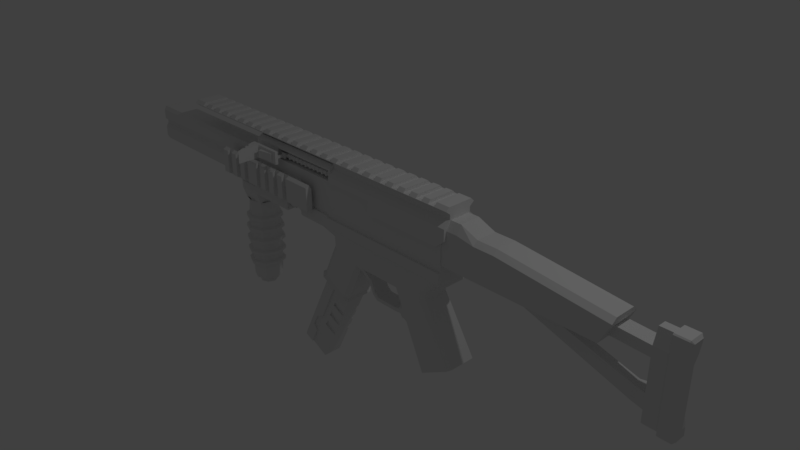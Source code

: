 # Source: CompactX80-L2.blend  (saved by Blender 2.79.0; exported with 4.5.12 LTS)
import bpy
from mathutils import Matrix  # noqa: F401  (used for matrix-valued properties, if any)

bpy.ops.wm.read_factory_settings(use_empty=True)
scene = bpy.context.scene
scene.name = 'Scene'

# ---- collections
col_collection_1 = bpy.data.collections.new('Collection 1'); scene.collection.children.link(col_collection_1)

# ---- materials (node trees are filled in below, after node groups)
mat_material = bpy.data.materials.new('Material')
mat_material.alpha_threshold = 0.0
mat_material.roughness = 0.5
mat_material.line_color = (0.0, 0.0, 0.0, 1.0)

# ---- material node trees

# ---- world
world_world = bpy.data.worlds.new('World'); scene.world = world_world
world_world.color = (0.05088, 0.05088, 0.05088)
world_world.use_sun_shadow = False
world_world.sun_shadow_jitter_overblur = 0.0
world_world.cycles.sampling_method = 'MANUAL'

# ---- cameras
cam_camera = bpy.data.cameras.new('Camera')
cam_camera.clip_end = 100.0
cam_camera.lens = 35.0
cam_camera.sensor_width = 32.0
cam_camera.sensor_height = 18.0
cam_camera.ortho_scale = 7.314
cam_camera.dof.focus_distance = 0.0

# ---- lights
light_lamp = bpy.data.lights.new('Lamp', 'POINT')
light_lamp.transmission_factor = 0.0
light_lamp.cutoff_distance = 30.0
light_lamp.energy = 100.0
light_lamp.shadow_buffer_clip_start = 1.001
light_lamp.shadow_soft_size = 0.1
light_lamp.shadow_maximum_resolution = 0.006
light_lamp.use_absolute_resolution = True

# ---- meshes
me_cube_006 = bpy.data.meshes.new('Cube.006')
me_cube_006.from_pydata([(-2.454, -1.0, -2.689), (1.161, -1.0, 4.744), (-2.454, 1.0, -2.689), (1.161, 1.0, 4.744), (-0.7009, -1.0, -3.578), (2.914, -1.0, 3.855), (-0.7009, 1.0, -3.578), (2.914, 1.0, 3.855), (-0.5411, -1.0, 1.244), (-0.5411, 1.0, 1.244), (1.212, 1.0, 0.3554), (1.212, -1.0, 0.3554), (-1.497, 1.0, -0.7228), (0.2555, 1.0, -1.611), (0.2555, -1.0, -1.611), (-1.497, -1.0, -0.7228), (-1.08, -1.0, 0.1351), (-1.08, 1.0, 0.1351), (0.6727, 1.0, -0.7534), (0.6727, -1.0, -0.7534), (-1.333, 1.0, -0.3837), (0.4204, 1.0, -1.272), (0.4204, -1.0, -1.272), (-1.333, -1.0, -0.3837), (-0.6714, -1.0, 0.9758), (-0.6714, 1.0, 0.9758), (1.082, 1.0, 0.08733), (1.082, -1.0, 0.08733), (-0.9307, 1.0, 0.4426), (0.8222, 1.0, -0.4458), (0.8222, -1.0, -0.4458), (-0.9307, -1.0, 0.4426), (-1.453, 1.0, -3.199), (2.162, 1.0, 4.234), (-1.453, -1.0, -3.199), (2.162, -1.0, 4.234), (0.46, -1.0, 0.734), (0.46, 1.0, 0.734), (-0.4964, 1.0, -1.233), (-0.4964, -1.0, -1.233), (-0.07923, 1.0, -0.3747), (-0.07923, -1.0, -0.3747), (-0.3315, -1.0, -0.8935), (-0.3315, 1.0, -0.8935), (0.3296, 1.0, 0.466), (0.3296, -1.0, 0.466), (0.07034, -1.0, -0.06718), (0.07034, 1.0, -0.06718), (0.46, 0.8244, 0.734), (1.212, 0.8244, 0.3554), (0.4204, 0.8244, -1.272), (0.2555, 0.8244, -1.611), (0.4204, -0.8244, -1.272), (0.2555, -0.8244, -1.611), (-0.4964, 0.8244, -1.233), (0.8222, 0.8244, -0.4458), (0.6727, 0.8244, -0.7534), (0.8222, -0.8244, -0.4458), (0.6727, -0.8244, -0.7534), (-0.07923, 0.8244, -0.3747), (-0.3315, 0.8244, -0.8935), (1.082, 0.8244, 0.08733), (1.212, -0.8244, 0.3554), (1.082, -0.8244, 0.08733), (0.3296, 0.8244, 0.466), (0.07034, 0.8244, -0.06718), (0.46, -0.8244, 0.734), (-0.4964, -0.8244, -1.233), (-0.07923, -0.8244, -0.3747), (-0.3315, -0.8244, -0.8935), (0.3296, -0.8244, 0.466), (0.07034, -0.8244, -0.06718), (-1.807, 1.0, -3.021), (1.808, -1.0, 4.412), (0.1058, -1.0, 0.9124), (-0.8506, -1.0, -1.054), (-0.4334, -1.0, -0.1964), (-0.6856, -1.0, -0.7151), (-0.02454, -1.0, 0.6444), (-0.2838, -1.0, 0.1112), (1.808, 1.0, 4.412), (-1.807, -1.0, -3.021), (0.1058, 1.0, 0.9124), (-0.8506, 1.0, -1.054), (-0.4334, 1.0, -0.1964), (-0.6856, 1.0, -0.7151), (-0.02454, 1.0, 0.6444), (-0.2838, 1.0, 0.1112), (0.9335, 1.0, 1.708), (-1.312, 1.0, -2.004), (0.9335, -1.0, 1.708), (-1.177, 1.0, -0.8899), (0.6922, -1.0, 2.118), (-1.312, -1.0, -2.004), (-1.177, -1.0, -0.8899), (0.6922, 1.0, 2.118), (-1.573, -1.0, -1.63), (-1.573, 1.0, -1.63), (-0.4574, -1.158, 1.196), (1.244, -1.158, 4.696), (-1.414, 1.158, -0.7706), (-2.37, 1.158, -2.737), (-1.807, 1.158, -3.021), (1.808, -1.158, 4.412), (-0.5878, -1.158, 0.928), (1.244, 1.158, 4.696), (-0.4574, 1.158, 1.196), (0.1058, -1.158, 0.9124), (-1.249, 1.158, -0.4314), (-2.37, -1.158, -2.737), (-1.414, -1.158, -0.7706), (-1.177, -1.158, -0.8899), (-1.249, -1.158, -0.4314), (-0.9966, -1.158, 0.08728), (-0.8471, 1.158, 0.3948), (-0.9966, 1.158, 0.08728), (-0.4334, -1.158, -0.1964), (-0.6856, -1.158, -0.7151), (-0.8471, -1.158, 0.3948), (-0.5878, 1.158, 0.928), (-0.02454, -1.158, 0.6444), (-0.2838, -1.158, 0.1112), (1.808, 1.158, 4.412), (-1.807, -1.158, -3.021), (0.1058, 1.158, 0.9124), (-0.4334, 1.158, -0.1964), (-0.6856, 1.158, -0.7151), (-0.02454, 1.158, 0.6444), (-0.2838, 1.158, 0.1112), (0.6922, 1.158, 2.118), (-1.312, 1.158, -2.004), (-1.312, -1.158, -2.004), (0.6922, -1.158, 2.118), (-1.177, 1.158, -0.8899), (-1.573, -1.158, -1.63), (-1.573, 1.158, -1.63), (1.24, -0.8004, 4.703), (1.24, 0.8004, 4.703), (2.148, 0.8004, 4.241), (2.83, 0.8004, 3.897), (2.83, -0.8004, 3.897), (1.827, -0.8004, 4.403), (1.827, 0.8004, 4.403), (2.148, -0.8004, 4.241), (1.1, -0.8004, 4.428), (1.1, 0.8004, 4.428), (2.008, 0.8004, 3.965), (2.69, 0.8004, 3.622), (2.69, -0.8004, 3.622), (1.687, -0.8004, 4.127), (1.687, 0.8004, 4.127), (2.008, -0.8004, 3.965)], [], [(8, 1, 3, 9), (37, 88, 33, 7, 10), (10, 7, 5, 11), (73, 1, 99, 103), (32, 6, 4, 34), (80, 3, 137, 142), (97, 89, 130, 135), (13, 38, 54, 51), (24, 8, 9, 25), (0, 15, 12, 2), (32, 38, 13, 6), (6, 13, 14, 4), (82, 86, 127, 124), (23, 16, 17, 20), (43, 40, 18, 21), (21, 18, 19, 22), (74, 92, 132, 107), (75, 77, 94), (15, 23, 20, 12), (31, 24, 25, 28), (47, 44, 26, 29), (29, 26, 27, 30), (91, 97, 135, 133), (15, 0, 109, 110), (41, 19, 58, 68), (16, 31, 28, 17), (84, 87, 47, 40), (40, 47, 65, 59), (30, 27, 45, 46), (87, 86, 44, 47), (83, 85, 43, 38), (22, 19, 41, 42), (85, 84, 40, 43), (4, 14, 39, 34), (72, 89, 83, 38, 32), (86, 82, 37), (73, 35, 143, 141), (72, 32, 34, 81), (11, 5, 35, 90, 36), (82, 95, 88, 37), (64, 48, 49, 61), (54, 60, 50, 51), (59, 65, 55, 56), (58, 57, 71, 68), (53, 52, 69, 67), (63, 62, 66, 70), (46, 41, 68, 71), (37, 10, 49, 48), (22, 42, 69, 52), (18, 40, 59, 56), (44, 37, 48, 64), (26, 44, 64, 61), (11, 36, 66, 62), (43, 21, 50, 60), (36, 45, 70, 66), (38, 43, 60, 54), (63, 61, 49, 62), (47, 29, 55, 65), (45, 27, 63, 70), (42, 39, 67, 69), (58, 56, 55, 57), (30, 46, 71, 57), (39, 14, 53, 67), (53, 51, 50, 52), (20, 17, 115, 108), (2, 72, 81, 0), (95, 82, 124, 129), (78, 74, 107, 120), (93, 96, 134, 131), (81, 93, 131, 123), (96, 94, 111, 134), (12, 20, 108, 100), (41, 46, 79, 76), (46, 45, 78, 79), (39, 42, 77, 75), (42, 41, 76, 77), (34, 39, 75, 93, 81), (45, 36, 78), (1, 73, 141, 136), (36, 90, 92, 74), (107, 132, 103, 99, 98), (88, 95, 80, 33), (94, 96, 93, 75), (78, 36, 74), (89, 97, 91, 83), (91, 85, 83), (37, 44, 86), (77, 76, 116, 117), (92, 90, 35, 73), (120, 107, 98, 104), (123, 131, 134, 111, 110, 109), (117, 116, 113, 112), (121, 120, 104, 118), (116, 121, 118, 113), (106, 105, 122, 129, 124), (119, 106, 124, 127), (101, 100, 133, 135, 130, 102), (108, 115, 125, 126), (100, 108, 126, 133), (114, 119, 127, 128), (115, 114, 128, 125), (111, 117, 112, 110), (89, 72, 102, 130), (85, 91, 133, 126), (28, 25, 119, 114), (8, 24, 104, 98), (23, 15, 110, 112), (84, 85, 126, 125), (9, 3, 105, 106), (94, 77, 117, 111), (3, 80, 122, 105), (1, 8, 98, 99), (86, 87, 128, 127), (16, 23, 112, 113), (31, 16, 113, 118), (0, 81, 123, 109), (92, 73, 103, 132), (87, 84, 125, 128), (17, 28, 114, 115), (2, 12, 100, 101), (76, 79, 121, 116), (24, 31, 118, 104), (72, 2, 101, 102), (79, 78, 120, 121), (80, 95, 129, 122), (25, 9, 106, 119), (136, 141, 149, 144), (143, 140, 148, 151), (141, 143, 151, 149), (7, 33, 138, 139), (35, 5, 140, 143), (5, 7, 139, 140), (33, 80, 142, 138), (3, 1, 136, 137), (150, 145, 144, 149), (147, 146, 151, 148), (146, 150, 149, 151), (139, 138, 146, 147), (142, 137, 145, 150), (138, 142, 150, 146), (140, 139, 147, 148), (137, 136, 144, 145)])
me_cube_006.use_remesh_preserve_volume = False
me_cube_006.use_remesh_preserve_attributes = False
me_cube_006.use_mirror_vertex_groups = False
me_cube_006.update()
me_cylinder = bpy.data.meshes.new('Cylinder')
me_cylinder.from_pydata([(-0.103, 1.0, -3.221), (-0.103, 1.0, 2.858), (0.6041, 0.7071, -3.221), (0.6041, 0.7071, 2.858), (0.897, -5.972e-08, -3.221), (0.897, -5.972e-08, 2.858), (0.6041, -0.7071, -3.221), (0.6041, -0.7071, 2.858), (-0.103, -1.0, -3.221), (-0.103, -1.0, 2.858), (-0.8101, -0.7071, -3.221), (-0.8101, -0.7071, 2.858), (-1.103, -4.08e-09, -3.221), (-1.103, -4.08e-09, 2.858), (-0.8101, 0.7071, -3.221), (-0.8101, 0.7071, 2.858), (-0.103, 1.073, -2.139), (-0.103, 1.132, -0.8698), (-0.103, 1.132, 0.5064), (-0.103, 1.073, 1.776), (0.6558, 0.7589, 1.776), (0.6973, 0.8004, 0.5064), (0.6973, 0.8004, -0.8698), (0.6558, 0.7589, -2.139), (0.9702, -6.264e-08, 1.776), (1.029, -6.56e-08, 0.5064), (1.029, -6.56e-08, -0.8698), (0.9702, -6.264e-08, -2.139), (0.6558, -0.7589, 1.776), (0.6973, -0.8004, 0.5064), (0.6973, -0.8004, -0.8698), (0.6558, -0.7589, -2.139), (-0.103, -1.073, 1.776), (-0.103, -1.132, 0.5064), (-0.103, -1.132, -0.8698), (-0.103, -1.073, -2.139), (-0.8619, -0.7589, 1.776), (-0.9034, -0.8004, 0.5064), (-0.9034, -0.8004, -0.8698), (-0.8619, -0.7589, -2.139), (-1.176, -2.935e-09, 1.776), (-1.235, -2.627e-09, 0.5064), (-1.235, -2.627e-09, -0.8698), (-1.176, -2.935e-09, -2.139), (-0.8619, 0.7589, 1.776), (-0.9034, 0.8004, 0.5064), (-0.9034, 0.8004, -0.8698), (-0.8619, 0.7589, -2.139), (-0.9078, 0.8047, 2.858), (-0.9078, -4.08e-09, 2.858), (-0.9078, -0.8047, 2.858), (-0.103, -0.8047, 2.858), (0.7017, -0.8047, 2.858), (0.7017, -5.972e-08, 2.858), (0.7017, 0.8047, 2.858), (-0.103, 0.8047, 2.858), (-0.9078, 1.102, 3.678), (-0.9078, -1.102, 3.678), (0.7017, -1.102, 3.678), (0.7017, 1.102, 3.678), (-0.9078, 1.102, 4.226), (-0.9078, -1.102, 4.226), (0.7017, -1.102, 4.226), (0.7017, 1.102, 4.226), (4.26, 1.102, 4.477), (4.26, 1.102, 3.678), (4.26, -1.102, 3.678), (4.26, -1.102, 4.477), (1.097, 1.102, 4.477), (1.097, 1.102, 3.678), (1.097, -1.102, 4.477), (1.097, -1.102, 3.678), (-0.103, 0.65, -3.221), (0.3566, 0.4596, -3.221), (0.5469, -4.181e-08, -3.221), (0.3566, -0.4596, -3.221), (-0.103, -0.65, -3.221), (-0.5626, -0.4596, -3.221), (-0.753, -5.646e-09, -3.221), (-0.5626, 0.4596, -3.221), (-0.103, 0.65, -3.669), (0.3566, 0.4596, -3.669), (0.5469, -4.181e-08, -3.669), (0.3566, -0.4596, -3.669), (-0.103, -0.65, -3.669), (-0.5626, -0.4596, -3.669), (-0.753, -5.646e-09, -3.669), (-0.5626, 0.4596, -3.669), (-0.103, 1.132, -0.4111), (-0.103, 1.132, 0.0477), (0.6973, 0.8004, 0.0477), (0.6973, 0.8004, -0.4111), (1.029, -6.56e-08, 0.0477), (1.029, -6.56e-08, -0.4111), (0.6973, -0.8004, 0.0477), (0.6973, -0.8004, -0.4111), (-0.103, -1.132, 0.0477), (-0.103, -1.132, -0.4111), (-0.9034, -0.8004, 0.0477), (-0.9034, -0.8004, -0.4111), (-1.235, -2.627e-09, 0.0477), (-1.235, -2.627e-09, -0.4111), (-0.9034, 0.8004, 0.0477), (-0.9034, 0.8004, -0.4111), (-0.103, 1.112, 0.9295), (-0.103, 1.093, 1.353), (0.6697, 0.7727, 1.353), (0.6835, 0.7865, 0.9295), (0.9897, -6.363e-08, 1.353), (1.009, -6.462e-08, 0.9295), (0.6697, -0.7727, 1.353), (0.6835, -0.7865, 0.9295), (-0.103, -1.093, 1.353), (-0.103, -1.112, 0.9295), (-0.8757, -0.7727, 1.353), (-0.8896, -0.7865, 0.9295), (-1.196, -2.832e-09, 1.353), (-1.215, -2.73e-09, 0.9295), (-0.8757, 0.7727, 1.353), (-0.8896, 0.7865, 0.9295), (-0.103, 1.093, -1.716), (-0.103, 1.112, -1.293), (0.6835, 0.7865, -1.293), (0.6697, 0.7727, -1.716), (1.009, -6.462e-08, -1.293), (0.9897, -6.363e-08, -1.716), (0.6835, -0.7865, -1.293), (0.6697, -0.7727, -1.716), (-0.103, -1.112, -1.293), (-0.103, -1.093, -1.716), (-0.8896, -0.7865, -1.293), (-0.8757, -0.7727, -1.716), (-1.215, -2.73e-09, -1.293), (-1.196, -2.832e-09, -1.716), (-0.8896, 0.7865, -1.293), (-0.8757, 0.7727, -1.716), (-0.103, 1.328, -1.187), (-0.103, 1.351, -0.976), (-0.103, 1.304, 1.459), (-0.103, 1.281, 1.669), (0.8359, 0.9389, 0.8233), (0.8524, 0.9554, 0.6126), (0.8194, 0.9224, -1.822), (0.8029, 0.9059, -2.033), (1.225, -7.403e-08, 0.8233), (1.248, -7.521e-08, 0.6126), (1.201, -7.141e-08, -1.822), (1.178, -7.024e-08, -2.033), (0.8359, -0.9389, 0.8233), (0.8524, -0.9554, 0.6126), (0.8194, -0.9224, -1.822), (0.8029, -0.9059, -2.033), (-0.103, -1.328, 0.8233), (-0.103, -1.351, 0.6126), (-0.103, -1.304, -1.822), (-0.103, -1.281, -2.033), (-1.042, -0.9389, 0.8233), (-1.058, -0.9554, 0.6126), (-1.025, -0.9224, -1.822), (-1.009, -0.9059, -2.033), (-1.431, -1.577e-10, 0.8233), (-1.454, -3.534e-11, 0.6126), (-1.408, 1.164e-09, -1.822), (-1.384, 1.041e-09, -2.033), (-1.042, 0.9389, 0.8233), (-1.058, 0.9554, 0.6126), (-1.025, 0.9224, -1.822), (-1.009, 0.9059, -2.033), (-0.103, 1.281, -2.033), (-1.058, 0.9554, -0.976), (-0.103, 1.351, 0.6126), (-1.009, 0.9059, 1.669), (-1.454, 1.408e-09, -0.976), (-1.384, -1.051e-08, 1.669), (-1.058, -0.9554, -0.976), (-1.009, -0.9059, 1.669), (-0.103, -1.351, -0.976), (-0.103, -1.281, 1.669), (0.8524, -0.9554, -0.976), (0.8029, -0.9059, 1.669), (1.248, -7.377e-08, -0.976), (1.178, -8.178e-08, 1.669), (0.8524, 0.9554, -0.976), (0.8029, 0.9059, 1.669), (-0.103, 1.351, -0.2959), (-0.103, 1.351, -0.06743), (0.8524, 0.9554, -0.06743), (0.8524, 0.9554, -0.2959), (1.248, -7.232e-08, -0.06743), (1.248, -7.232e-08, -0.2959), (0.8524, -0.9554, -0.06743), (0.8524, -0.9554, -0.2959), (-0.103, -1.351, -0.06743), (-0.103, -1.351, -0.2959), (-1.058, -0.9554, -0.06743), (-1.058, -0.9554, -0.2959), (-1.454, 2.852e-09, -0.06743), (-1.454, 2.852e-09, -0.2959), (-1.058, 0.9554, -0.06743), (-1.058, 0.9554, -0.2959), (-0.103, 1.328, 0.8233), (0.8194, 0.9224, 1.459), (1.201, -8.296e-08, 1.459), (0.8194, -0.9224, 1.459), (-0.103, -1.304, 1.459), (-1.025, -0.9224, 1.459), (-1.408, -1.039e-08, 1.459), (-1.025, 0.9224, 1.459), (-0.103, 1.304, -1.822), (0.8359, 0.9389, -1.187), (1.225, -7.259e-08, -1.187), (0.8359, -0.9389, -1.187), (-0.103, -1.328, -1.187), (-1.042, -0.9389, -1.187), (-1.431, 1.286e-09, -1.187), (-1.042, 0.9389, -1.187)], [], [(19, 1, 3, 20), (20, 3, 5, 24), (24, 5, 7, 28), (28, 7, 9, 32), (32, 9, 11, 36), (36, 11, 13, 40), (15, 13, 49, 48), (40, 13, 15, 44), (44, 15, 1, 19), (4, 6, 75, 74), (14, 47, 16, 0), (114, 112, 204, 205), (102, 45, 18, 89), (124, 122, 209, 210), (12, 43, 47, 14), (88, 103, 199, 184), (100, 41, 45, 102), (32, 36, 175, 177), (10, 39, 43, 12), (113, 115, 156, 152), (98, 37, 41, 100), (123, 125, 146, 142), (8, 35, 39, 10), (100, 102, 198, 196), (96, 33, 37, 98), (37, 33, 153, 157), (6, 31, 35, 8), (112, 110, 203, 204), (94, 29, 33, 96), (122, 121, 136, 209), (4, 27, 31, 6), (103, 101, 197, 199), (92, 25, 29, 94), (34, 38, 174, 176), (2, 23, 27, 4), (111, 113, 152, 148), (90, 21, 25, 92), (120, 123, 142, 208), (0, 16, 23, 2), (98, 100, 196, 194), (89, 18, 21, 90), (39, 35, 155, 159), (9, 7, 52, 51), (13, 11, 50, 49), (7, 5, 53, 52), (3, 1, 55, 54), (1, 15, 48, 55), (11, 9, 51, 50), (53, 54, 59), (5, 3, 54, 53), (51, 52, 58), (49, 50, 57), (55, 48, 56), (54, 55, 56, 59), (52, 53, 59, 58), (50, 51, 58, 57), (48, 49, 57, 56), (69, 68, 64, 65), (62, 63, 60, 61), (62, 61, 57, 58), (59, 56, 60, 63), (56, 57, 61, 60), (66, 65, 64, 67), (68, 70, 67, 64), (71, 69, 65, 66), (70, 71, 66, 67), (62, 58, 71, 70), (58, 59, 69, 71), (63, 62, 70, 68), (59, 63, 68, 69), (78, 79, 87, 86), (10, 12, 78, 77), (6, 8, 76, 75), (12, 14, 79, 78), (2, 4, 74, 73), (8, 10, 77, 76), (14, 0, 72, 79), (0, 2, 73, 72), (80, 81, 82, 83, 84, 85, 86, 87), (76, 77, 85, 84), (74, 75, 83, 82), (72, 73, 81, 80), (79, 72, 80, 87), (77, 78, 86, 85), (75, 76, 84, 83), (73, 74, 82, 81), (17, 88, 91, 22), (110, 108, 202, 203), (22, 91, 93, 26), (101, 99, 195, 197), (26, 93, 95, 30), (36, 40, 173, 175), (30, 95, 97, 34), (109, 111, 148, 144), (34, 97, 99, 38), (41, 37, 157, 161), (38, 99, 101, 42), (96, 98, 194, 192), (42, 101, 103, 46), (108, 106, 201, 202), (46, 103, 88, 17), (38, 42, 172, 174), (99, 97, 193, 195), (104, 105, 106, 107), (107, 109, 144, 140), (107, 106, 108, 109), (43, 39, 159, 163), (109, 108, 110, 111), (94, 96, 192, 190), (111, 110, 112, 113), (106, 105, 138, 201), (113, 112, 114, 115), (97, 95, 191, 193), (115, 114, 116, 117), (40, 44, 171, 173), (117, 116, 118, 119), (104, 107, 140, 200), (119, 118, 105, 104), (92, 94, 190, 188), (120, 121, 122, 123), (45, 41, 161, 165), (123, 122, 124, 125), (95, 93, 189, 191), (125, 124, 126, 127), (42, 46, 169, 172), (127, 126, 128, 129), (19, 20, 183, 139), (129, 128, 130, 131), (90, 92, 188, 186), (131, 130, 132, 133), (47, 43, 163, 167), (133, 132, 134, 135), (21, 18, 170, 141), (135, 134, 121, 120), (215, 169, 137, 136), (207, 171, 139, 138), (214, 172, 169, 215), (206, 173, 171, 207), (213, 174, 172, 214), (205, 175, 173, 206), (212, 176, 174, 213), (204, 177, 175, 205), (211, 178, 176, 212), (203, 179, 177, 204), (210, 180, 178, 211), (202, 181, 179, 203), (209, 182, 180, 210), (201, 183, 181, 202), (136, 137, 182, 209), (138, 139, 183, 201), (184, 185, 186, 187), (187, 186, 188, 189), (189, 188, 190, 191), (191, 190, 192, 193), (193, 192, 194, 195), (195, 194, 196, 197), (197, 196, 198, 199), (199, 198, 185, 184), (170, 200, 140, 141), (141, 140, 144, 145), (145, 144, 148, 149), (149, 148, 152, 153), (153, 152, 156, 157), (157, 156, 160, 161), (161, 160, 164, 165), (165, 164, 200, 170), (168, 208, 142, 143), (143, 142, 146, 147), (147, 146, 150, 151), (151, 150, 154, 155), (155, 154, 158, 159), (159, 158, 162, 163), (163, 162, 166, 167), (167, 166, 208, 168), (35, 31, 151, 155), (102, 89, 185, 198), (125, 127, 150, 146), (115, 117, 160, 156), (30, 34, 176, 178), (126, 124, 210, 211), (116, 114, 205, 206), (33, 29, 149, 153), (127, 129, 154, 150), (117, 119, 164, 160), (28, 32, 177, 179), (128, 126, 211, 212), (118, 116, 206, 207), (31, 27, 147, 151), (129, 131, 158, 154), (119, 104, 200, 164), (26, 30, 178, 180), (130, 128, 212, 213), (105, 118, 207, 138), (29, 25, 145, 149), (131, 133, 162, 158), (24, 28, 179, 181), (132, 130, 213, 214), (27, 23, 143, 147), (133, 135, 166, 162), (22, 26, 180, 182), (134, 132, 214, 215), (25, 21, 141, 145), (16, 47, 167, 168), (135, 120, 208, 166), (20, 24, 181, 183), (46, 17, 137, 169), (91, 88, 184, 187), (121, 134, 215, 136), (23, 16, 168, 143), (18, 45, 165, 170), (89, 90, 186, 185), (17, 22, 182, 137), (44, 19, 139, 171), (93, 91, 187, 189)])
me_cylinder.use_remesh_preserve_volume = False
me_cylinder.use_remesh_preserve_attributes = False
me_cylinder.use_mirror_vertex_groups = False
me_cylinder.update()
me_cube = bpy.data.meshes.new('Cube')
me_cube.from_pydata([(7.258, 1.004, 0.8094), (7.258, -0.9955, 0.8094), (-8.201, -0.9955, 0.8094), (-8.201, 1.004, 0.8094), (-8.201, -0.9955, 3.824), (-8.201, 1.004, 3.824), (-4.032, 1.004, 0.8094), (-4.032, -0.9955, 0.8094), (-4.032, 1.004, 3.824), (-4.032, -0.9955, 3.824), (7.258, 1.004, 0.002409), (7.258, -0.9955, 0.002409), (-2.167, 1.004, 0.8094), (-2.167, -0.9955, 0.8094), (-2.167, 1.004, 3.824), (-2.167, -0.9955, 3.824), (6.694, 1.004, 0.8094), (6.694, -0.9955, 0.8094), (6.694, 1.004, 0.002409), (6.694, -0.9955, 0.002409), (0.9716, 1.004, 0.8094), (0.9716, -0.9955, 0.8094), (0.9716, 1.004, 0.002409), (0.9716, -0.9955, 0.002409), (0.9716, 1.004, -0.2271), (0.9716, -0.9955, -0.2271), (0.9716, 1.004, -1.024), (0.9716, -0.9955, -1.024), (1.311, 1.004, -1.024), (1.311, -0.9955, -1.407), (1.311, 1.004, -1.407), (1.311, -0.9955, -1.024), (3.771, 1.004, -1.024), (3.771, -0.9955, -1.024), (4.109, 0.7953, -3.078), (4.109, -0.7863, -3.078), (4.011, 0.7953, -2.842), (4.011, -0.7863, -2.842), (3.453, 0.5207, -3.38), (3.453, -0.5117, -3.38), (3.356, 0.5207, -3.152), (3.356, -0.5117, -3.152), (1.912, 0.5207, -3.38), (1.912, -0.5117, -3.38), (1.995, 0.5207, -3.152), (1.995, -0.5117, -3.152), (1.576, 0.5207, -3.104), (1.576, -0.5117, -3.104), (1.709, 0.5207, -2.91), (1.709, -0.5117, -2.91), (1.016, 0.7953, -1.789), (1.016, -0.7863, -1.789), (1.224, 0.7953, -1.68), (1.224, -0.7863, -1.68), (1.451, -0.5117, -2.256), (1.278, -0.5117, -2.405), (1.278, 0.5207, -2.405), (1.451, 0.5207, -2.256), (-0.62, 0.6169, -4.232), (-2.264, 0.6169, -3.415), (-0.62, -0.6079, -4.232), (-2.264, -0.6079, -3.415), (0.562, 0.6169, -1.853), (-1.082, 0.6169, -1.036), (0.562, -0.6079, -1.853), (-1.082, -0.6079, -1.036), (-2.167, 1.135, 0.8094), (-4.032, 1.135, 0.8094), (-2.167, -1.126, 0.8094), (-4.032, -1.126, 0.8094), (-2.167, 1.135, 0.2194), (-4.032, 1.135, 0.2194), (-2.167, -1.126, 0.2194), (-4.032, -1.126, 0.2194), (7.258, -1.126, 0.8094), (7.258, -1.126, 0.2194), (7.258, 1.135, 0.2194), (7.258, 1.135, 0.8094), (0.9716, 1.135, 0.8094), (0.9716, -1.126, 0.8094), (0.9716, 1.135, 0.2194), (0.9716, -1.126, 0.2194), (6.694, 1.135, 0.8094), (6.694, -1.126, 0.8094), (6.694, 1.135, 0.2194), (6.694, -1.126, 0.2194), (-1.54, 1.135, 0.2194), (-1.54, -0.9955, 0.8094), (-1.54, -1.126, 0.8094), (-1.54, 1.004, 0.8094), (-1.54, 1.135, 0.8094), (-1.54, -1.126, 0.2194), (-2.219, 1.004, 0.9478), (-3.848, 1.004, 0.9478), (-2.219, -0.9955, 0.9478), (-3.848, -0.9955, 0.9478), (-1.671, 1.004, 0.9478), (-1.671, -0.9955, 0.9478), (-2.219, -1.126, 0.9478), (-2.219, 1.135, 0.9478), (-3.848, 1.135, 0.9478), (-3.848, -1.126, 0.9478), (-1.671, 1.135, 0.9478), (-1.671, -1.126, 0.9478), (-4.032, 1.058, 0.09118), (-4.032, 0.7329, 0.002409), (-4.032, 1.004, 0.1221), (-4.032, -0.7239, 0.002409), (-4.032, -1.049, 0.09118), (-4.032, -0.9955, 0.1221), (-2.095, 1.058, 0.09118), (-2.167, 0.7329, 0.002409), (-2.167, -0.7239, 0.002409), (-2.095, -1.049, 0.09118), (-1.081, 1.004, -0.2271), (-1.465, 0.7329, -0.2271), (-1.465, -0.7239, -0.2271), (-1.081, -0.9955, -0.2271), (-1.017, 1.004, -1.024), (-1.401, 0.7329, -1.024), (-1.401, -0.7239, -1.024), (-1.017, -0.9955, -1.024), (-1.209, 1.004, -1.407), (-1.593, 0.7329, -1.407), (-1.593, -0.7239, -1.407), (-1.209, -0.9955, -1.407), (-2.062, 1.004, -3.236), (-2.374, 0.7329, -3.081), (-2.374, -0.7239, -3.081), (-2.062, -0.9955, -3.236), (-2.485, 0.7329, -3.305), (-2.173, 1.004, -3.46), (-2.173, -0.9955, -3.46), (-2.485, -0.7239, -3.305), (-2.531, 0.8138, -3.142), (-2.22, 1.102, -3.297), (-2.531, -0.8048, -3.142), (-2.22, -1.093, -3.297), (0.9716, 0.7494, -1.407), (0.6837, 1.004, -1.407), (0.9716, 1.004, -1.168), (1.211, 1.004, -1.407), (0.9957, 0.8902, -1.616), (0.6837, -0.9955, -1.407), (0.9716, -0.7404, -1.407), (0.9957, -0.8812, -1.616), (1.211, -0.9955, -1.407), (0.9716, -0.9955, -1.168), (-0.2881, 0.7494, -4.118), (-0.522, 1.004, -4.002), (-0.522, -0.9955, -4.002), (-0.2881, -0.7404, -4.118), (-0.633, 1.004, -4.225), (-0.3991, 0.7494, -4.341), (-0.5616, 0.8487, -4.261), (-0.3991, -0.7404, -4.341), (-0.633, -0.9955, -4.225), (-0.5616, -0.8397, -4.261), (-0.4755, 1.102, -4.164), (-0.2416, 0.8472, -4.28), (-0.2416, -0.8382, -4.28), (-0.4755, -1.093, -4.164), (7.258, 0.7905, -0.2271), (7.258, 1.004, -0.01306), (7.258, -0.9955, -0.01306), (7.258, -0.7815, -0.2271), (6.694, 0.7905, -0.2271), (6.596, 1.004, -0.01306), (6.596, -0.9955, -0.01306), (6.694, -0.7815, -0.2271), (6.009, 0.7905, -1.024), (5.726, 1.004, -1.024), (5.726, -0.9955, -1.024), (6.009, -0.7815, -1.024), (6.009, 0.7905, -1.407), (5.726, 1.004, -1.407), (5.726, -0.9955, -1.407), (6.009, -0.7815, -1.407), (3.771, -0.7815, -1.407), (4.006, -0.9955, -1.407), (3.771, -0.9955, -1.193), (3.557, -0.9955, -1.407), (4.006, 1.004, -1.407), (3.771, 0.7905, -1.407), (3.557, 1.004, -1.407), (3.771, 1.004, -1.193), (7.904, 1.004, -4.912), (8.113, 0.7905, -4.794), (8.113, -0.7815, -4.794), (7.904, -0.9955, -4.912), (6.08, -0.9955, -5.943), (5.893, -0.7815, -6.049), (5.893, 0.7905, -6.049), (6.08, 1.004, -5.943), (6.845, -0.7815, -2.753), (6.597, -0.9955, -2.809), (6.597, 1.004, -2.809), (6.845, 0.7905, -2.753), (4.828, 1.004, -3.204), (4.615, 0.7905, -3.252), (4.426, 0.9266, -3.187), (4.526, 1.004, -3.058), (4.615, -0.7815, -3.252), (4.828, -0.9955, -3.204), (4.526, -0.9955, -3.058), (4.426, -0.9176, -3.187), (6.494, 0.7905, -2.189), (6.233, 1.004, -2.223), (4.261, 0.7905, -2.478), (4.483, 1.004, -2.45), (4.35, 1.004, -2.673), (4.152, 0.9128, -2.638), (4.483, -0.9955, -2.45), (4.261, -0.7815, -2.478), (4.152, -0.9038, -2.638), (4.35, -0.9955, -2.673), (6.494, -0.7815, -2.189), (6.233, -0.9955, -2.223), (0.9716, -0.9955, 3.042), (-1.376, -0.9955, 3.824), (7.258, 1.004, 2.465), (0.9716, 1.004, 3.042), (-1.376, 1.004, 3.824), (7.258, -0.9955, 2.465), (6.694, -0.9955, 2.239), (6.694, 1.004, 2.239), (2.178, -0.9955, 2.239), (1.912, -0.9955, 2.439), (1.912, -0.9955, 3.042), (-1.376, -0.9955, 3.042), (7.002, 1.004, 2.239), (-1.376, 1.004, 3.042), (2.178, 1.004, 2.239), (1.912, 1.004, 2.439), (1.912, 1.004, 3.042), (7.002, -0.9955, 2.239), (7.258, 1.126, 2.465), (7.258, -1.117, 2.465), (6.694, 1.126, 2.239), (0.9716, 1.126, 3.042), (0.9716, -1.117, 3.042), (6.694, -1.117, 2.239), (2.178, -1.117, 2.239), (1.912, -1.117, 2.439), (1.912, -1.117, 3.042), (-1.376, -1.117, 3.042), (7.002, 1.126, 2.239), (-1.376, 1.126, 3.042), (2.178, 1.126, 2.239), (1.912, 1.126, 2.439), (1.912, 1.126, 3.042), (7.002, -1.117, 2.239), (7.578, 1.004, 2.737), (7.578, -0.9955, 2.737), (7.578, 1.126, 2.737), (7.578, -1.117, 2.737), (-6.172, 1.004, 0.8094), (-6.172, -0.9955, 0.8094), (-6.172, 1.004, 3.824), (-6.172, -0.9955, 3.824), (-2.167, 1.004, 3.042), (-4.032, 1.004, 3.042), (-2.167, -0.9955, 3.042), (-6.172, -0.9955, 3.042), (-6.172, 1.004, 3.042), (-4.032, -0.9955, 3.042), (-2.244, -0.9955, 3.726), (-3.996, -0.9955, 3.726), (-1.502, -0.9955, 3.726), (-1.502, -0.9955, 3.085), (-6.161, -0.9955, 3.726), (-2.244, -0.9955, 3.085), (-6.161, -0.9955, 3.085), (-3.996, -0.9955, 3.085), (-2.244, 0.7978, 3.726), (-3.996, 0.7978, 3.726), (-1.502, 0.7978, 3.726), (-1.502, 0.7978, 3.085), (-6.004, 0.7978, 3.726), (-2.244, 0.7978, 3.085), (-6.004, 0.7978, 3.085), (-3.996, 0.7978, 3.085), (-6.169, 0.6015, 0.8094), (-8.057, 0.6015, 0.8094), (-6.169, -0.5925, 0.8094), (-8.057, -0.5925, 0.8094), (-4.179, -0.5925, 0.8094), (-4.179, 0.6015, 0.8094), (-6.169, 0.6015, 0.5317), (-8.057, 0.6015, 0.5317), (-6.169, -0.5925, 0.5317), (-8.057, -0.5925, 0.5317), (-4.179, -0.5925, 0.5317), (-4.179, 0.6015, 0.5317), (-6.169, 0.8771, 0.3555), (-8.057, 0.8771, 0.3555), (-6.169, -0.8681, 0.3555), (-8.057, -0.8681, 0.3555), (-4.179, -0.8681, 0.3555), (-4.179, 0.8771, 0.3555), (-6.169, 0.7402, 0.1258), (-8.057, 0.7402, 0.1258), (-6.169, -0.7312, 0.1258), (-8.057, -0.7312, 0.1258), (-4.179, -0.7312, 0.1258), (-4.179, 0.7402, 0.1258), (-7.218, -0.8616, 0.3446), (-7.218, 0.8706, 0.3446), (-7.631, -0.8616, 0.3446), (-7.631, 0.8706, 0.3446), (-7.631, 0.7402, 0.1258), (-7.631, -0.7312, 0.1258), (-7.218, 0.7402, 0.1258), (-6.772, -0.8616, 0.3446), (-6.772, -0.7312, 0.1258), (-6.772, 0.8706, 0.3446), (-7.218, -0.7312, 0.1258), (-6.772, 0.7402, 0.1258), (-6.358, -0.8616, 0.3446), (-6.358, 0.7402, 0.1258), (-6.358, 0.8706, 0.3446), (-6.358, -0.7312, 0.1258), (-5.488, -0.8616, 0.3446), (-5.488, 0.8706, 0.3446), (-5.901, -0.8616, 0.3446), (-5.901, 0.8706, 0.3446), (-5.901, 0.7402, 0.1258), (-5.901, -0.7312, 0.1258), (-5.488, 0.7402, 0.1258), (-5.041, -0.7312, 0.1258), (-5.041, -0.8616, 0.3446), (-5.041, 0.8706, 0.3446), (-5.488, -0.7312, 0.1258), (-5.041, 0.7402, 0.1258), (-4.628, 0.7402, 0.1258), (-4.628, -0.8616, 0.3446), (-4.628, 0.8706, 0.3446), (-4.628, -0.7312, 0.1258), (-6.169, -0.9955, 1.105), (-6.169, -0.9955, 2.299), (-8.201, -0.9955, 1.105), (-8.201, -0.9955, 2.299), (-4.032, -0.9955, 2.299), (-4.032, -0.9955, 1.105), (-4.032, 1.004, 1.105), (-4.032, 1.004, 2.299), (-8.201, 1.004, 1.105), (-8.201, 1.004, 2.299), (-6.169, 1.004, 1.105), (-6.169, 1.004, 2.299), (-6.169, -1.273, 1.105), (-8.057, -1.273, 1.105), (-6.169, -1.273, 2.299), (-8.057, -1.273, 2.299), (-4.179, -1.273, 2.299), (-4.179, -1.273, 1.105), (-6.169, -1.449, 0.829), (-8.057, -1.449, 0.829), (-6.169, -1.449, 2.574), (-8.057, -1.449, 2.574), (-4.179, -1.449, 2.574), (-4.179, -1.449, 0.829), (-6.169, -1.679, 0.9659), (-8.057, -1.679, 0.9659), (-6.169, -1.679, 2.437), (-8.057, -1.679, 2.437), (-4.179, -1.679, 2.437), (-4.179, -1.679, 0.9659), (-7.218, -1.46, 2.568), (-7.218, -1.46, 0.8355), (-7.631, -1.46, 2.568), (-7.631, -1.46, 0.8355), (-7.631, -1.679, 0.9659), (-7.631, -1.679, 2.437), (-7.218, -1.679, 0.9659), (-6.772, -1.46, 2.568), (-6.772, -1.679, 2.437), (-6.772, -1.46, 0.8355), (-7.218, -1.679, 2.437), (-6.772, -1.679, 0.9659), (-6.358, -1.46, 2.568), (-6.358, -1.679, 0.9659), (-6.358, -1.46, 0.8355), (-6.358, -1.679, 2.437), (-5.488, -1.46, 2.568), (-5.488, -1.46, 0.8355), (-5.901, -1.46, 2.568), (-5.901, -1.46, 0.8355), (-5.901, -1.679, 0.9659), (-5.901, -1.679, 2.437), (-5.488, -1.679, 0.9659), (-5.041, -1.679, 2.437), (-5.041, -1.46, 2.568), (-5.041, -1.46, 0.8355), (-5.488, -1.679, 2.437), (-5.041, -1.679, 0.9659), (-4.628, -1.679, 0.9659), (-4.628, -1.46, 2.568), (-4.628, -1.46, 0.8355), (-4.628, -1.679, 2.437), (-2.742, -1.273, 2.299), (-2.742, -1.273, 1.105), (-2.742, -1.449, 2.574), (-2.742, -1.449, 0.829), (-2.742, -1.679, 0.9659), (-2.742, -1.679, 2.437), (-11.12, -1.273, 2.299), (-11.12, -1.273, 1.105), (-11.12, -1.449, 2.574), (-11.12, -1.449, 0.829), (-11.12, -1.679, 2.437), (-11.12, -1.679, 0.9659), (-6.169, 1.273, 1.105), (-8.057, 1.273, 1.105), (-6.169, 1.273, 2.299), (-8.057, 1.273, 2.299), (-4.179, 1.273, 2.299), (-4.179, 1.273, 1.105), (-6.169, 1.449, 0.829), (-8.057, 1.449, 0.829), (-6.169, 1.449, 2.574), (-8.057, 1.449, 2.574), (-4.179, 1.449, 2.574), (-4.179, 1.449, 0.829), (-6.169, 1.679, 0.9659), (-8.057, 1.679, 0.9659), (-6.169, 1.679, 2.437), (-8.057, 1.679, 2.437), (-4.179, 1.679, 2.437), (-4.179, 1.679, 0.9659), (-7.218, 1.46, 2.568), (-7.218, 1.46, 0.8355), (-7.631, 1.46, 2.568), (-7.631, 1.46, 0.8355), (-7.631, 1.679, 0.9659), (-7.631, 1.679, 2.437), (-7.218, 1.679, 0.9659), (-6.772, 1.46, 2.568), (-6.772, 1.679, 2.437), (-6.772, 1.46, 0.8355), (-7.218, 1.679, 2.437), (-6.772, 1.679, 0.9659), (-6.358, 1.46, 2.568), (-6.358, 1.679, 0.9659), (-6.358, 1.46, 0.8355), (-6.358, 1.679, 2.437), (-5.488, 1.46, 2.568), (-5.488, 1.46, 0.8355), (-5.901, 1.46, 2.568), (-5.901, 1.46, 0.8355), (-5.901, 1.679, 0.9659), (-5.901, 1.679, 2.437), (-5.488, 1.679, 0.9659), (-5.041, 1.679, 2.437), (-5.041, 1.46, 2.568), (-5.041, 1.46, 0.8355), (-5.488, 1.679, 2.437), (-5.041, 1.679, 0.9659), (-4.628, 1.679, 0.9659), (-4.628, 1.46, 2.568), (-4.628, 1.46, 0.8355), (-4.628, 1.679, 2.437), (-2.742, 1.273, 2.299), (-2.742, 1.273, 1.105), (-2.742, 1.449, 2.574), (-2.742, 1.449, 0.829), (-2.742, 1.679, 0.9659), (-2.742, 1.679, 2.437), (-8.057, 1.273, 1.105), (-8.057, 1.273, 2.299), (-10.04, -1.449, 0.829), (-10.04, -1.449, 2.574), (-10.04, -1.679, 0.9659), (-10.04, -1.679, 2.437), (-10.65, -1.46, 2.568), (-10.65, -1.679, 2.437), (-10.65, -1.46, 0.8355), (-10.65, -1.679, 0.9659), (-10.23, -1.46, 2.568), (-10.23, -1.679, 0.9659), (-10.23, -1.46, 0.8355), (-10.23, -1.679, 2.437), (-9.363, -1.46, 2.568), (-9.363, -1.46, 0.8355), (-9.777, -1.46, 2.568), (-9.777, -1.46, 0.8355), (-9.777, -1.679, 0.9659), (-9.777, -1.679, 2.437), (-9.363, -1.679, 0.9659), (-8.917, -1.679, 2.437), (-8.917, -1.46, 2.568), (-8.917, -1.46, 0.8355), (-9.363, -1.679, 2.437), (-8.917, -1.679, 0.9659), (-8.504, -1.679, 0.9659), (-8.504, -1.46, 2.568), (-8.504, -1.46, 0.8355), (-8.504, -1.679, 2.437), (-11.12, 1.273, 1.105), (-11.12, 1.273, 2.299), (-11.12, 1.449, 0.829), (-11.12, 1.449, 2.574), (-11.12, 1.679, 0.9659), (-11.12, 1.679, 2.437), (-10.04, 1.449, 2.574), (-10.04, 1.449, 0.829), (-10.04, 1.679, 2.437), (-10.04, 1.679, 0.9659), (-10.65, 1.46, 0.8355), (-10.65, 1.679, 0.9659), (-10.65, 1.46, 2.568), (-10.65, 1.679, 2.437), (-10.23, 1.46, 0.8355), (-10.23, 1.679, 2.437), (-10.23, 1.46, 2.568), (-10.23, 1.679, 0.9659), (-9.363, 1.46, 0.8355), (-9.363, 1.46, 2.568), (-9.777, 1.46, 0.8355), (-9.777, 1.46, 2.568), (-9.777, 1.679, 2.437), (-9.777, 1.679, 0.9659), (-9.363, 1.679, 2.437), (-8.917, 1.679, 0.9659), (-8.917, 1.46, 0.8355), (-8.917, 1.46, 2.568), (-9.363, 1.679, 0.9659), (-8.917, 1.679, 2.437), (-8.504, 1.679, 2.437), (-8.504, 1.46, 0.8355), (-8.504, 1.46, 2.568), (-8.504, 1.679, 0.9659), (7.258, 0.7205, 3.824), (7.258, 1.126, 3.419), (7.258, -0.7115, 3.824), (7.258, -1.117, 3.419), (6.694, 0.7205, 3.824), (6.694, 1.126, 3.419), (6.694, -0.7115, 3.824), (6.694, -1.117, 3.419), (0.9716, 0.7205, 3.824), (0.9716, 1.126, 3.419), (0.9716, -0.7115, 3.824), (0.9716, -1.117, 3.419), (-1.376, -1.117, 3.419), (-1.376, -0.7115, 3.824), (-1.376, 0.7205, 3.824), (-1.376, 1.126, 3.419), (7.578, 1.126, 3.419), (7.578, 0.7205, 3.824), (7.578, -0.7115, 3.824), (7.578, -1.117, 3.419), (7.578, -0.7115, 4.1), (7.258, -0.7115, 4.1), (6.694, 0.7205, 4.1), (7.258, 0.7205, 4.1), (6.694, -0.7115, 4.1), (0.9716, 0.7205, 4.1), (0.9716, -0.7115, 4.1), (-1.376, -0.7115, 4.1), (-1.376, 0.7205, 4.1), (7.578, 0.7205, 4.1), (7.578, -0.9815, 4.322), (7.258, -0.9815, 4.322), (6.694, 0.9905, 4.322), (7.258, 0.9905, 4.322), (6.694, -0.9815, 4.322), (0.9716, 0.9905, 4.322), (0.9716, -0.9815, 4.322), (-1.376, -0.9815, 4.322), (-1.376, 0.9905, 4.322), (7.578, 0.9905, 4.322), (7.578, -0.7811, 4.525), (7.258, -0.7811, 4.525), (7.258, 0.7901, 4.525), (7.578, 0.7901, 4.525), (-15.13, 0.7205, 4.1), (-15.13, -0.7115, 4.1), (-15.13, 0.9905, 4.322), (-15.13, -0.9815, 4.322), (-15.13, 0.7901, 4.525), (-15.13, -0.7811, 4.525), (-10.24, 0.7901, 4.525), (-9.786, 0.9818, 4.331), (-9.786, 0.7901, 4.525), (-9.786, -0.9728, 4.331), (-9.357, 0.9818, 4.331), (-9.357, -0.9728, 4.331), (-10.24, 0.9818, 4.331), (-10.24, -0.7811, 4.525), (-10.24, -0.9728, 4.331), (-9.786, -0.7811, 4.525), (-10.67, 0.9818, 4.331), (-10.67, 0.7901, 4.525), (-10.67, -0.9728, 4.331), (-10.67, -0.7811, 4.525), (-11.14, 0.7901, 4.525), (-11.14, 0.9818, 4.331), (-11.14, -0.7811, 4.525), (-11.14, -0.9728, 4.331), (-11.57, 0.9818, 4.331), (-11.57, -0.9728, 4.331), (-12.02, 0.7901, 4.525), (-11.57, -0.7811, 4.525), (-12.02, 0.9818, 4.331), (-12.02, -0.7811, 4.525), (-12.02, -0.9728, 4.331), (-11.57, 0.7901, 4.525), (-12.45, -0.7811, 4.525), (-12.45, 0.9818, 4.331), (-12.45, -0.9728, 4.331), (-12.45, 0.7901, 4.525), (-13.36, 0.9818, 4.331), (-13.36, -0.9728, 4.331), (-12.93, 0.9818, 4.331), (-12.93, -0.9728, 4.331), (-12.93, 0.7901, 4.525), (-13.81, 0.7901, 4.525), (-13.36, -0.7811, 4.525), (-12.93, -0.7811, 4.525), (-13.81, 0.9818, 4.331), (-13.81, -0.7811, 4.525), (-13.81, -0.9728, 4.331), (-13.36, 0.7901, 4.525), (-14.24, 0.9818, 4.331), (-14.24, 0.7901, 4.525), (-14.24, -0.9728, 4.331), (-14.24, -0.7811, 4.525), (-4.863, 0.9818, 4.331), (-4.863, -0.9728, 4.331), (-5.292, -0.7811, 4.525), (-5.292, 0.9818, 4.331), (-5.292, -0.9728, 4.331), (-5.292, 0.7901, 4.525), (-5.767, 0.7901, 4.525), (-5.767, 0.9818, 4.331), (-5.767, -0.7811, 4.525), (-5.767, -0.9728, 4.331), (-6.197, 0.9818, 4.331), (-6.197, -0.9728, 4.331), (-7.083, 0.9818, 4.331), (-7.083, -0.9728, 4.331), (-6.197, 0.7901, 4.525), (-6.653, 0.9818, 4.331), (-6.653, -0.9728, 4.331), (-6.197, -0.7811, 4.525), (-6.653, -0.7811, 4.525), (-7.083, 0.7901, 4.525), (-6.653, 0.7901, 4.525), (-7.083, -0.7811, 4.525), (-7.996, 0.9818, 4.331), (-7.996, -0.9728, 4.331), (-7.567, 0.9818, 4.331), (-7.567, -0.9728, 4.331), (-7.567, 0.7901, 4.525), (-8.882, 0.9818, 4.331), (-8.882, -0.9728, 4.331), (-7.996, -0.7811, 4.525), (-7.567, -0.7811, 4.525), (-8.453, 0.9818, 4.331), (-8.453, -0.9728, 4.331), (-7.996, 0.7901, 4.525), (-8.453, -0.7811, 4.525), (-8.882, 0.7901, 4.525), (-8.453, 0.7901, 4.525), (-8.882, -0.7811, 4.525), (-9.357, 0.7901, 4.525), (-9.357, -0.7811, 4.525), (-0.4059, 0.7901, 4.525), (-0.4059, -0.9728, 4.331), (-0.4059, -0.7811, 4.525), (-0.4059, 0.9818, 4.331), (-0.8351, -0.9728, 4.331), (-0.8351, 0.9818, 4.331), (-1.292, -0.9728, 4.331), (-1.292, 0.9818, 4.331), (-1.376, 0.9818, 4.331), (-0.8351, -0.7811, 4.525), (-1.376, -0.9728, 4.331), (-1.721, 0.9818, 4.331), (-1.721, -0.9728, 4.331), (-0.8351, 0.7901, 4.525), (-1.292, -0.7811, 4.525), (-1.721, -0.7811, 4.525), (-1.292, 0.7901, 4.525), (-1.721, 0.7901, 4.525), (-2.196, 0.7901, 4.525), (-2.196, 0.9818, 4.331), (-2.196, -0.7811, 4.525), (-2.196, -0.9728, 4.331), (-2.625, 0.9818, 4.331), (-2.625, -0.9728, 4.331), (-3.511, 0.9818, 4.331), (-3.511, -0.9728, 4.331), (-2.625, -0.7811, 4.525), (-3.082, 0.9818, 4.331), (-3.082, -0.9728, 4.331), (-2.625, 0.7901, 4.525), (-3.082, -0.7811, 4.525), (-3.511, 0.7901, 4.525), (-3.082, 0.7901, 4.525), (-3.511, -0.7811, 4.525), (-4.406, 0.9818, 4.331), (-4.406, -0.9728, 4.331), (-3.977, 0.9818, 4.331), (-3.977, -0.9728, 4.331), (-3.977, 0.7901, 4.525), (-4.863, 0.7901, 4.525), (-4.406, -0.7811, 4.525), (-3.977, -0.7811, 4.525), (-4.863, -0.7811, 4.525), (-4.406, 0.7901, 4.525), (3.631, 0.9818, 4.331), (3.631, -0.9728, 4.331), (4.517, 0.9818, 4.331), (4.517, 0.7901, 4.525), (4.517, -0.9728, 4.331), (4.946, 0.9818, 4.331), (4.946, -0.9728, 4.331), (4.06, 0.9818, 4.331), (4.06, -0.9728, 4.331), (4.517, -0.7811, 4.525), (4.06, -0.7811, 4.525), (3.631, -0.7811, 4.525), (4.06, 0.7901, 4.525), (3.631, 0.7901, 4.525), (3.165, 0.7901, 4.525), (3.165, 0.9818, 4.331), (3.165, -0.7811, 4.525), (3.165, -0.9728, 4.331), (2.736, 0.9818, 4.331), (2.736, -0.9728, 4.331), (2.279, 0.7901, 4.525), (2.736, 0.7901, 4.525), (2.279, 0.9818, 4.331), (2.279, -0.7811, 4.525), (2.279, -0.9728, 4.331), (2.736, -0.7811, 4.525), (1.85, -0.7811, 4.525), (1.85, 0.9818, 4.331), (1.85, -0.9728, 4.331), (1.85, 0.7901, 4.525), (1.375, 0.7901, 4.525), (1.375, 0.9818, 4.331), (1.375, -0.7811, 4.525), (1.375, -0.9728, 4.331), (0.9716, -0.9728, 4.331), (0.9456, -0.9728, 4.331), (0.9456, 0.9818, 4.331), (0.0597, -0.9728, 4.331), (0.0597, 0.9818, 4.331), (0.9456, -0.7811, 4.525), (0.9716, 0.9818, 4.331), (0.489, -0.9728, 4.331), (0.489, 0.9818, 4.331), (0.9456, 0.7901, 4.525), (0.489, -0.7811, 4.525), (0.0597, -0.7811, 4.525), (0.489, 0.7901, 4.525), (0.0597, 0.7901, 4.525), (4.946, 0.7901, 4.525), (4.946, -0.7811, 4.525), (5.85, 0.9818, 4.331), (5.85, -0.7811, 4.525), (5.85, -0.9728, 4.331), (5.421, 0.9818, 4.331), (5.421, 0.7901, 4.525), (5.421, -0.9728, 4.331), (5.85, 0.7901, 4.525), (5.421, -0.7811, 4.525), (6.307, -0.7811, 4.525), (6.736, 0.9818, 4.331), (6.694, 0.9818, 4.331), (6.736, -0.9728, 4.331), (6.307, 0.9818, 4.331), (6.307, 0.7901, 4.525), (6.307, -0.9728, 4.331), (6.736, -0.7811, 4.525), (6.736, 0.7901, 4.525), (6.694, -0.9728, 4.331), (-6.172, 0.7019, 4.013), (-8.201, 0.7019, 4.013), (-6.172, -0.693, 4.013), (-8.201, -0.693, 4.013), (-2.167, 0.7019, 4.013), (-4.032, 0.7019, 4.013), (-2.167, -0.693, 4.013), (-4.032, -0.693, 4.013), (-1.376, 0.7019, 4.013), (-1.376, -0.693, 4.013), (7.192, -0.9424, 1.206), (7.192, -0.6333, 3.785), (7.192, 0.9513, 1.206), (7.192, 0.6423, 3.785), (9.345, -0.9424, 1.206), (9.345, -0.6333, 3.347), (9.345, 0.9513, 1.206), (9.345, 0.6423, 3.347), (7.192, -0.9424, 3.281), (7.192, 0.9513, 3.281), (9.345, 0.9513, 3.097), (9.345, -0.9424, 3.097), (8.269, 0.9513, 1.206), (8.269, 0.6423, 3.785), (8.269, -0.9424, 1.206), (8.269, -0.6333, 3.785), (8.269, -0.9424, 3.281), (8.269, 0.9513, 3.281), (16.69, -0.9424, 1.206), (17.31, -0.6333, 2.677), (16.69, 0.9513, 1.206), (17.31, 0.6423, 2.677), (17.31, 0.9513, 2.427), (17.31, -0.9424, 2.427), (10.62, -0.6333, 3.347), (10.62, 0.6423, 3.347), (10.62, 0.9513, 3.097), (10.62, 0.9513, 1.206), (10.62, -0.9424, 3.097), (10.62, -0.9424, 1.206), (17.15, 0.4667, 2.114), (16.85, 0.4667, 1.519), (16.85, -0.4577, 1.519), (17.15, -0.4577, 2.114), (19.01, 0.4667, 2.019), (19.01, 0.4667, 1.423), (19.01, -0.4577, 1.423), (19.01, -0.4577, 2.019), (19.82, 0.4667, 2.019), (19.82, 0.4667, 1.423), (19.82, -0.4577, 1.423), (19.82, -0.4577, 2.019), (19.04, 0.2485, 2.914), (19.04, -0.2396, 2.914), (19.82, 0.2485, 2.914), (19.82, -0.2396, 2.914), (19.82, 0.4921, 2.072), (19.82, 0.4921, 1.444), (19.82, -0.4831, 1.444), (19.82, -0.4831, 2.072), (19.82, 0.4921, -1.164), (19.82, 0.4921, -1.697), (19.82, -0.4831, -1.164), (19.82, -0.4831, -1.697), (19.82, 0.4298, 3.017), (19.82, 0.4921, 2.954), (19.82, 0.4771, 2.956), (19.82, -0.4831, 2.954), (19.82, -0.4208, 3.017), (19.82, -0.4681, 2.956), (19.82, -0.3833, -2.324), (19.82, -0.4831, -2.224), (19.82, -0.4688, -2.225), (19.82, 0.4921, -2.224), (19.82, 0.3923, -2.324), (19.82, 0.4778, -2.225), (20.52, 0.4921, 2.072), (20.68, 0.3278, 2.072), (20.56, 0.3278, 1.444), (20.39, 0.4921, 1.444), (20.39, -0.4831, 1.444), (20.56, -0.3188, 1.444), (20.68, -0.3188, 2.072), (20.52, -0.4831, 2.072), (20.39, -0.4831, -1.164), (20.56, -0.3188, -1.164), (20.49, -0.4831, -1.697), (20.66, -0.3188, -1.697), (20.56, 0.3278, -1.164), (20.39, 0.4921, -1.164), (20.66, 0.3278, -1.697), (20.49, 0.4921, -1.697), (20.77, 0.3278, 2.887), (20.61, 0.4921, 2.954), (20.77, 0.3615, 2.853), (20.62, 0.4298, 3.017), (20.77, -0.3525, 2.853), (20.62, -0.4208, 3.017), (20.77, -0.3188, 2.887), (20.61, -0.4831, 2.954), (20.68, -0.3188, -2.156), (20.51, -0.4831, -2.224), (20.68, -0.3152, -2.16), (20.52, -0.3833, -2.324), (20.68, 0.3242, -2.16), (20.52, 0.3923, -2.324), (20.68, 0.3278, -2.156), (20.51, 0.4921, -2.224), (19.01, -0.31, -2.148), (19.01, -0.4577, -2.0), (19.01, 0.4667, -2.0), (19.01, 0.3189, -2.148), (19.82, -0.4577, -2.0), (19.82, -0.31, -2.148), (19.82, -0.4688, -2.225), (19.82, 0.3189, -2.148), (19.82, 0.4667, -2.0), (19.82, 0.4778, -2.225), (12.86, 0.9513, 2.873), (12.86, -0.9424, 1.206), (12.86, -0.9424, 2.873), (12.86, 0.6423, 3.123), (12.86, -0.6333, 3.123), (12.86, 0.9513, 1.206), (12.61, 0.2769, 1.206), (10.87, 0.2769, 1.206), (10.87, -0.2679, 1.206), (12.61, -0.2679, 1.206), (12.61, 0.2769, 0.5197), (10.87, 0.2769, 1.073), (10.87, -0.2679, 1.073), (12.61, -0.2679, 0.5197), (18.28, 0.2769, -0.429), (18.28, -0.2679, -0.429), (18.28, 0.2769, -1.309), (18.28, -0.2679, -1.309), (19.01, 0.4667, -0.4258), (19.01, -0.4577, -0.4258), (19.01, 0.4667, -1.301), (19.01, -0.4577, -1.301), (19.82, 0.4667, -1.301), (19.82, -0.4577, -1.301), (19.82, -0.4577, -0.4258), (19.82, 0.4667, -0.4258), (-5.537, -0.4801, 3.388), (-5.537, -0.6096, 3.21), (-5.537, -0.8192, 3.278), (-5.537, -0.8192, 3.498), (-5.537, -0.6096, 3.567), (-5.35, -0.4801, 3.388), (-5.163, -0.4801, 3.388), (-4.976, -0.4801, 3.388), (-4.79, -0.4801, 3.388), (-4.603, -0.4801, 3.388), (-4.416, -0.4801, 3.388), (-4.229, -0.4801, 3.388), (-4.042, -0.4801, 3.388), (-3.855, -0.4801, 3.388), (-3.668, -0.4801, 3.388), (-3.482, -0.4801, 3.388), (-3.295, -0.4801, 3.388), (-3.108, -0.4801, 3.388), (-2.921, -0.4801, 3.388), (-2.734, -0.4801, 3.388), (-2.547, -0.4801, 3.388), (-2.36, -0.4801, 3.388), (-2.174, -0.4801, 3.388), (-1.987, -0.4801, 3.388), (-1.8, -0.4801, 3.388), (-1.421, -0.4801, 3.388), (-1.421, -0.6096, 3.21), (-1.8, -0.6096, 3.21), (-1.987, -0.6096, 3.21), (-2.174, -0.6096, 3.21), (-2.36, -0.6096, 3.21), (-2.547, -0.6096, 3.21), (-2.734, -0.6096, 3.21), (-2.921, -0.6096, 3.21), (-3.108, -0.6096, 3.21), (-3.295, -0.6096, 3.21), (-3.482, -0.6096, 3.21), (-3.668, -0.6096, 3.21), (-3.855, -0.6096, 3.21), (-4.042, -0.6096, 3.21), (-4.229, -0.6096, 3.21), (-4.416, -0.6096, 3.21), (-4.603, -0.6096, 3.21), (-4.79, -0.6096, 3.21), (-4.976, -0.6096, 3.21), (-5.163, -0.6096, 3.21), (-5.35, -0.6096, 3.21), (-1.421, -0.8192, 3.278), (-1.8, -0.8192, 3.278), (-1.987, -0.8192, 3.278), (-2.174, -0.8192, 3.278), (-2.36, -0.8192, 3.278), (-2.547, -0.8192, 3.278), (-2.734, -0.8192, 3.278), (-2.921, -0.8192, 3.278), (-3.108, -0.8192, 3.278), (-3.295, -0.8192, 3.278), (-3.482, -0.8192, 3.278), (-3.668, -0.8192, 3.278), (-3.855, -0.8192, 3.278), (-4.042, -0.8192, 3.278), (-4.229, -0.8192, 3.278), (-4.416, -0.8192, 3.278), (-4.603, -0.8192, 3.278), (-4.79, -0.8192, 3.278), (-4.976, -0.8192, 3.278), (-5.163, -0.8192, 3.278), (-5.35, -0.8192, 3.278), (-1.421, -0.8192, 3.498), (-1.8, -0.8192, 3.498), (-1.987, -0.8192, 3.498), (-2.174, -0.8192, 3.498), (-2.36, -0.8192, 3.498), (-2.547, -0.8192, 3.498), (-2.734, -0.8192, 3.498), (-2.921, -0.8192, 3.498), (-3.108, -0.8192, 3.498), (-3.295, -0.8192, 3.498), (-3.482, -0.8192, 3.498), (-3.668, -0.8192, 3.498), (-3.855, -0.8192, 3.498), (-4.042, -0.8192, 3.498), (-4.229, -0.8192, 3.498), (-4.416, -0.8192, 3.498), (-4.603, -0.8192, 3.498), (-4.79, -0.8192, 3.498), (-4.976, -0.8192, 3.498), (-5.163, -0.8192, 3.498), (-5.35, -0.8192, 3.498), (-1.421, -0.6096, 3.567), (-1.8, -0.6096, 3.567), (-1.987, -0.6096, 3.567), (-2.174, -0.6096, 3.567), (-2.36, -0.6096, 3.567), (-2.547, -0.6096, 3.567), (-2.734, -0.6096, 3.567), (-2.921, -0.6096, 3.567), (-3.108, -0.6096, 3.567), (-3.295, -0.6096, 3.567), (-3.482, -0.6096, 3.567), (-3.668, -0.6096, 3.567), (-3.855, -0.6096, 3.567), (-4.042, -0.6096, 3.567), (-4.229, -0.6096, 3.567), (-4.416, -0.6096, 3.567), (-4.603, -0.6096, 3.567), (-4.79, -0.6096, 3.567), (-4.976, -0.6096, 3.567), (-5.163, -0.6096, 3.567), (-5.35, -0.6096, 3.567), (-5.31, -0.4113, 3.388), (-5.203, -0.4113, 3.388), (-4.936, -0.4113, 3.388), (-4.83, -0.4113, 3.388), (-4.563, -0.4113, 3.388), (-4.456, -0.4113, 3.388), (-4.189, -0.4113, 3.388), (-4.082, -0.4113, 3.388), (-3.815, -0.4113, 3.388), (-3.708, -0.4113, 3.388), (-3.442, -0.4113, 3.388), (-3.335, -0.4113, 3.388), (-3.068, -0.4113, 3.388), (-2.961, -0.4113, 3.388), (-2.694, -0.4113, 3.388), (-2.587, -0.4113, 3.388), (-2.32, -0.4113, 3.388), (-2.214, -0.4113, 3.388), (-1.947, -0.4113, 3.388), (-1.84, -0.4113, 3.388), (-1.84, -0.5883, 3.145), (-1.947, -0.5883, 3.145), (-2.214, -0.5883, 3.145), (-2.32, -0.5883, 3.145), (-2.587, -0.5883, 3.145), (-2.694, -0.5883, 3.145), (-2.961, -0.5883, 3.145), (-3.068, -0.5883, 3.145), (-3.335, -0.5883, 3.145), (-3.442, -0.5883, 3.145), (-3.708, -0.5883, 3.145), (-3.815, -0.5883, 3.145), (-4.082, -0.5883, 3.145), (-4.189, -0.5883, 3.145), (-4.456, -0.5883, 3.145), (-4.563, -0.5883, 3.145), (-4.83, -0.5883, 3.145), (-4.936, -0.5883, 3.145), (-5.203, -0.5883, 3.145), (-5.31, -0.5883, 3.145), (-1.84, -0.8749, 3.238), (-1.947, -0.8749, 3.238), (-2.214, -0.8749, 3.238), (-2.32, -0.8749, 3.238), (-2.587, -0.8749, 3.238), (-2.694, -0.8749, 3.238), (-2.961, -0.8749, 3.238), (-3.068, -0.8749, 3.238), (-3.335, -0.8749, 3.238), (-3.442, -0.8749, 3.238), (-3.708, -0.8749, 3.238), (-3.815, -0.8749, 3.238), (-4.082, -0.8749, 3.238), (-4.189, -0.8749, 3.238), (-4.456, -0.8749, 3.238), (-4.563, -0.8749, 3.238), (-4.83, -0.8749, 3.238), (-4.936, -0.8749, 3.238), (-5.203, -0.8749, 3.238), (-5.31, -0.8749, 3.238), (-1.84, -0.8749, 3.539), (-1.947, -0.8749, 3.539), (-2.214, -0.8749, 3.539), (-2.32, -0.8749, 3.539), (-2.587, -0.8749, 3.539), (-2.694, -0.8749, 3.539), (-2.961, -0.8749, 3.539), (-3.068, -0.8749, 3.539), (-3.335, -0.8749, 3.539), (-3.442, -0.8749, 3.539), (-3.708, -0.8749, 3.539), (-3.815, -0.8749, 3.539), (-4.082, -0.8749, 3.539), (-4.189, -0.8749, 3.539), (-4.456, -0.8749, 3.539), (-4.563, -0.8749, 3.539), (-4.83, -0.8749, 3.539), (-4.936, -0.8749, 3.539), (-5.203, -0.8749, 3.539), (-5.31, -0.8749, 3.539), (-1.84, -0.5883, 3.632), (-1.947, -0.5883, 3.632), (-2.214, -0.5883, 3.632), (-2.32, -0.5883, 3.632), (-2.587, -0.5883, 3.632), (-2.694, -0.5883, 3.632), (-2.961, -0.5883, 3.632), (-3.068, -0.5883, 3.632), (-3.335, -0.5883, 3.632), (-3.442, -0.5883, 3.632), (-3.708, -0.5883, 3.632), (-3.815, -0.5883, 3.632), (-4.082, -0.5883, 3.632), (-4.189, -0.5883, 3.632), (-4.456, -0.5883, 3.632), (-4.563, -0.5883, 3.632), (-4.83, -0.5883, 3.632), (-4.936, -0.5883, 3.632), (-5.203, -0.5883, 3.632), (-5.31, -0.5883, 3.632), (-5.537, -0.9605, 3.21), (-5.537, -0.9605, 3.278), (-5.537, -0.9605, 3.498), (-5.537, -0.9605, 3.567), (-5.891, -0.4801, 3.388), (-5.891, -0.9605, 3.21), (-5.891, -0.9605, 3.278), (-5.891, -0.9605, 3.498), (-5.891, -0.9605, 3.567), (-5.64, -0.9605, 3.318), (-5.64, -0.9605, 3.459), (-5.788, -0.9605, 3.318), (-5.788, -0.9605, 3.459), (-5.64, -1.475, 3.318), (-5.64, -1.475, 3.459), (-5.788, -1.475, 3.318), (-5.788, -1.475, 3.459), (-5.547, -1.475, 3.03), (-5.547, -1.475, 3.819), (-7.837, -1.475, 3.03), (-7.837, -1.475, 3.819), (-5.547, -1.667, 3.03), (-5.547, -1.667, 3.819), (-7.837, -1.667, 3.03), (-7.837, -1.667, 3.819), (-7.156, -1.667, 3.03), (-7.156, -1.667, 3.819), (-7.156, -1.475, 3.03), (-7.156, -1.475, 3.754), (-7.156, -1.475, 3.819), (-7.156, -1.475, 3.081), (-7.156, -3.117, 3.03), (-7.156, -3.117, 3.819), (-7.491, -2.409, 3.03), (-7.655, -2.074, 3.03), (-7.311, -2.789, 3.03), (-7.156, -2.789, 3.819), (-7.156, -2.409, 3.819), (-7.156, -2.074, 3.819), (-7.156, -2.789, 3.03), (-7.156, -2.409, 3.03), (-7.156, -2.074, 3.03), (-7.655, -2.074, 3.819), (-7.491, -2.409, 3.819), (-7.311, -2.789, 3.819), (-7.156, -2.599, 3.819), (-7.401, -2.599, 3.03), (-7.156, -2.599, 3.03), (-7.401, -2.599, 3.819), (-7.573, -2.241, 3.03), (-7.156, -2.241, 3.819), (-7.156, -2.241, 3.03), (-7.573, -2.241, 3.819), (-7.156, -1.87, 3.03), (-7.746, -1.87, 3.03), (-7.156, -1.87, 3.819), (-7.746, -1.87, 3.819), (-7.543, -1.87, 3.819), (-7.405, -2.409, 3.819), (-7.325, -2.599, 3.819), (-7.476, -2.241, 3.03), (-7.405, -2.409, 3.03), (-7.546, -2.074, 3.03), (-7.543, -1.87, 3.03), (-7.476, -2.241, 3.819), (-7.325, -2.599, 3.03), (-7.546, -2.074, 3.819), (-19.93, -0.5843, 1.932), (-19.93, 0.5843, 1.932), (-9.98, 0.5843, 1.932), (-9.98, -0.5843, 1.932), (-9.23, 0.5843, 1.932), (-9.23, -0.5843, 1.932), (-7.938, 0.5843, 1.932), (-7.938, -0.5843, 1.932), (-19.93, 0.7429, 1.39), (-9.98, 0.7429, 1.39), (-9.98, -0.7429, 1.39), (-9.23, 0.7429, 1.39), (-9.23, -0.7429, 1.39), (-7.938, 0.7429, 1.39), (-7.938, -0.7429, 1.39), (-19.93, -0.7429, 1.39), (-19.93, -0.5843, 1.661), (-19.93, 0.5843, 1.661), (-9.98, 0.5843, 1.661), (-9.98, -0.5843, 1.661), (-9.23, 0.5843, 1.661), (-9.23, -0.5843, 1.661), (-7.938, 0.5843, 1.661), (-7.938, -0.5843, 1.661), (-19.93, -0.7429, 1.979), (-19.93, 0.7429, 1.979), (-9.98, 0.7429, 1.979), (-9.98, -0.7429, 1.979), (-9.23, 0.7429, 1.979), (-9.23, -0.7429, 1.979), (-7.938, 0.7429, 1.979), (-7.938, -0.7429, 1.979), (-19.93, -0.5934, 0.4824), (-19.93, -0.7429, 0.7491), (-19.93, -0.7429, 2.623), (-19.93, -0.5934, 2.877), (-19.93, 0.7429, 0.7491), (-19.93, 0.5934, 0.4824), (-19.93, 0.5934, 2.877), (-19.93, 0.7429, 2.623), (-9.98, -0.5934, 0.4824), (-9.98, -0.7429, 0.7491), (-9.98, -0.7429, 2.623), (-9.98, -0.5934, 2.877), (-9.98, 0.7429, 0.7491), (-9.98, 0.5934, 0.4824), (-9.98, 0.5934, 2.877), (-9.98, 0.7429, 2.623), (-9.23, 0.5934, 2.877), (-9.23, 0.7429, 2.623), (-9.23, 0.7429, 1.12), (-9.23, 0.5934, 0.8528), (-9.23, -0.5934, 0.8528), (-9.23, -0.7429, 1.12), (-9.23, -0.7429, 2.623), (-9.23, -0.5934, 2.877), (-7.938, 0.7429, 2.623), (-7.938, 0.5934, 2.877), (-7.938, 0.5934, 0.8528), (-7.938, 0.7429, 1.12), (-7.938, -0.7429, 1.12), (-7.938, -0.5934, 0.8528), (-7.938, -0.5934, 2.877), (-7.938, -0.7429, 2.623), (-5.861, -1.667, 3.184), (-5.861, -1.667, 3.665), (-6.842, -1.667, 3.184), (-6.842, -1.667, 3.665), (-5.861, -1.759, 3.184), (-5.861, -1.759, 3.665), (-6.842, -1.946, 3.184), (-6.842, -1.946, 3.665), (0.9716, 1.004, 1.794), (0.9716, 1.004, 2.885), (1.723, 1.004, 2.885), (1.723, 1.004, 1.794), (0.9716, -0.9063, 1.794), (-1.742, 1.004, 1.794), (-1.742, 1.004, 2.885), (0.9716, -0.9063, 2.885), (1.723, -0.9063, 2.885), (1.723, -0.9063, 1.794), (-1.742, -0.9063, 1.794), (-1.742, -0.9063, 2.885), (-1.739, -0.9037, 1.772), (-1.739, -0.9037, 2.891), (-1.739, 0.8271, 1.772), (-1.739, 0.8271, 2.891), (1.743, -0.9037, 1.772), (1.743, -0.9037, 2.891), (1.743, 0.8271, 1.772), (1.743, 0.8271, 2.891), (-1.739, -0.9037, 2.267), (-1.739, 0.8271, 2.129), (1.743, 0.8271, 2.368), (1.743, -0.9037, 2.267), (0.00178, 0.8271, 1.772), (0.00178, 0.8271, 2.891), (0.00178, -0.9037, 1.772), (0.00178, -0.9037, 2.891), (0.00178, -0.9037, 2.267), (0.00178, 0.8271, 2.368), (-0.4014, 0.8271, 1.772), (-0.4014, -0.9037, 2.891), (-0.4014, -0.9037, 2.267), (-0.4014, 0.8271, 2.891), (-0.4014, -0.9037, 1.772), (-0.4014, 0.8271, 2.129), (0.00178, 0.8903, 2.891), (1.743, 0.8903, 2.891), (-1.739, 0.8903, 2.891), (-1.739, 0.8903, 2.129), (1.743, 0.8903, 2.368), (0.00178, 0.8903, 2.368), (-0.4014, 0.8903, 2.891), (-0.4014, 0.8903, 2.129)], [], [(7, 257, 284, 286), (259, 9, 787, 782), (0, 220, 223, 1), (257, 338, 340, 2), (2, 340, 346, 3), (258, 264, 349, 347, 5), (14, 260, 261, 8), (13, 262, 265, 342, 343, 7), (9, 15, 786, 787), (0, 1, 11, 10), (7, 6, 106, 105, 107, 109), (19, 11, 75, 85), (104, 106, 6, 67, 71), (10, 18, 84, 76), (7, 109, 108, 73, 69), (17, 21, 79, 83), (114, 24, 26, 118), (21, 218, 229, 262, 13, 87), (226, 224, 241, 242), (51, 53, 29, 146, 145), (18, 10, 163, 167), (110, 22, 24, 114), (11, 19, 168, 164), (166, 169, 173, 170), (10, 11, 164, 165, 162, 163), (1, 223, 235, 224, 17), (22, 18, 167, 24), (21, 87, 88, 79), (111, 112, 107, 105), (148, 151, 160, 159), (25, 117, 121, 27), (19, 23, 25, 168), (24, 167, 171, 32, 28, 26), (150, 129, 137, 161), (138, 144, 151, 148), (182, 185, 32, 171, 175), (50, 51, 145, 144, 138, 142), (30, 28, 32, 185, 184), (120, 119, 123, 124), (178, 183, 208, 213), (116, 115, 119, 120), (20, 16, 82, 78), (113, 23, 81, 91, 72), (170, 173, 177, 174), (220, 230, 246, 236), (17, 224, 226, 227, 228, 218, 21), (168, 25, 27, 31, 33, 172), (67, 6, 93, 100), (29, 31, 27, 147, 146), (124, 123, 127, 128), (122, 139, 149, 126), (136, 134, 130, 133), (58, 59, 130, 131, 152, 154), (161, 137, 132, 156), (126, 149, 158, 135), (128, 127, 134, 136), (154, 153, 155, 157, 60, 58), (186, 187, 188, 189, 190, 191, 192, 193), (172, 33, 180, 179, 176), (27, 121, 125, 143, 147), (195, 203, 190, 189), (174, 177, 216, 206), (198, 196, 186, 193), (197, 194, 188, 187), (206, 216, 194, 197), (202, 199, 192, 191), (210, 209, 207, 196, 198, 201), (205, 204, 215, 214, 37, 35), (200, 199, 202, 205, 35, 34), (217, 212, 215, 204, 203, 195), (182, 175, 207, 209), (176, 179, 212, 217), (33, 31, 29, 181, 180), (184, 183, 178, 181, 29, 30), (35, 37, 41, 39), (211, 210, 201, 200, 34, 36), (214, 213, 208, 211, 36, 37), (39, 41, 45, 43), (34, 35, 39, 38), (37, 36, 40, 41), (36, 34, 38, 40), (45, 44, 48, 49), (38, 39, 43, 42), (41, 40, 44, 45), (40, 38, 42, 44), (55, 54, 53, 51), (44, 42, 46, 48), (43, 45, 49, 47), (42, 43, 47, 46), (118, 26, 140, 139, 122), (56, 55, 51, 50), (54, 57, 52, 53), (57, 56, 50, 52), (53, 52, 30, 29), (26, 28, 30, 141, 140), (143, 125, 129, 150), (48, 46, 56, 57), (49, 48, 57, 54), (46, 47, 55, 56), (47, 49, 54, 55), (61, 59, 63, 65), (159, 160, 155, 153), (61, 60, 157, 156, 132, 133), (59, 58, 62, 63), (58, 60, 64, 62), (60, 61, 65, 64), (82, 77, 76, 84), (68, 69, 73, 72), (79, 88, 91, 81), (67, 66, 70, 71), (74, 83, 85, 75), (78, 82, 84, 80), (66, 90, 86, 70), (83, 79, 81, 85), (11, 1, 74, 75), (112, 111, 115, 116), (18, 22, 80, 84), (0, 10, 76, 77), (23, 113, 117, 25), (23, 19, 85, 81), (16, 0, 77, 82), (108, 113, 72, 73), (1, 17, 83, 74), (88, 87, 97, 103), (22, 110, 70, 86, 80), (92, 96, 102, 99), (91, 88, 68, 72), (86, 90, 78, 80), (66, 67, 100, 99), (90, 89, 20, 78), (93, 92, 99, 100), (94, 95, 101, 98), (103, 97, 94, 98), (69, 68, 98, 101), (90, 66, 99, 102), (89, 90, 102, 96), (7, 69, 101, 95), (68, 88, 103, 98), (104, 105, 106), (107, 108, 109), (111, 105, 104, 110), (113, 108, 107, 112), (112, 116, 117, 113), (110, 114, 115, 111), (116, 120, 121, 117), (114, 118, 119, 115), (118, 122, 123, 119), (125, 121, 120, 124), (124, 128, 129, 125), (122, 126, 127, 123), (135, 131, 130, 134), (137, 129, 128, 136), (126, 135, 134, 127), (132, 137, 136, 133), (110, 104, 71, 70), (135, 158, 152, 131), (59, 61, 133, 130), (138, 139, 142), (140, 141, 139), (152, 153, 154), (155, 156, 157), (151, 144, 143, 150), (138, 148, 149, 139), (159, 153, 152, 158), (161, 156, 155, 160), (148, 159, 158, 149), (150, 161, 160, 151), (52, 50, 142, 141, 30), (141, 142, 139), (147, 143, 146), (144, 145, 143), (145, 146, 143), (185, 182, 184), (183, 184, 182), (199, 201, 198), (202, 204, 205), (208, 210, 211), (213, 215, 212), (162, 166, 167, 163), (164, 168, 169, 165), (173, 169, 168, 172), (166, 170, 171, 167), (170, 174, 175, 171), (172, 176, 177, 173), (195, 189, 188, 194), (207, 175, 174, 206), (208, 183, 182, 209), (212, 179, 178, 213), (217, 195, 194, 216), (186, 196, 197, 187), (192, 199, 198, 193), (190, 203, 202, 191), (196, 207, 206, 197), (176, 217, 216, 177), (162, 165, 169, 166), (199, 200, 201), (202, 203, 204), (208, 209, 210), (213, 214, 215), (178, 179, 181), (179, 180, 181), (8, 258, 780, 785), (234, 221, 239, 250), (225, 230, 220, 0, 16), (222, 231, 260, 14), (221, 234, 233, 232, 225, 16, 20, 1273, 1276, 1275, 1274), (544, 245, 240, 543), (546, 545, 559, 560), (240, 244, 243, 242, 241, 539, 543), (541, 239, 247, 547), (537, 238, 248, 249, 250, 239, 541), (235, 223, 237, 251), (230, 225, 238, 246), (227, 226, 242, 243), (224, 235, 251, 241), (221, 231, 247, 239), (228, 227, 243, 244), (550, 551, 255, 254, 548, 549), (218, 228, 244, 240), (225, 232, 248, 238), (229, 218, 240, 245), (232, 233, 249, 248), (241, 251, 237, 535, 539), (233, 234, 250, 249), (535, 237, 255, 551), (237, 223, 253, 255), (223, 220, 252, 253), (533, 236, 246, 238, 537), (220, 236, 254, 252), (8, 261, 264, 258), (7, 343, 338, 257), (15, 219, 789, 786), (6, 7, 286, 287), (267, 270, 278, 275), (264, 261, 345, 349), (229, 219, 268, 269), (9, 259, 270, 267), (261, 260, 12, 6, 344, 345), (260, 231, 221, 1274, 1279, 1278, 1273, 20, 89, 12), (263, 265, 273, 272), (270, 272, 280, 278), (271, 269, 277, 279), (15, 9, 267, 266), (219, 15, 266, 268), (265, 262, 271, 273), (262, 229, 269, 271), (259, 263, 272, 270), (279, 277, 276, 274), (280, 281, 275, 278), (281, 279, 274, 275), (268, 266, 274, 276), (272, 273, 281, 280), (269, 268, 276, 277), (266, 267, 275, 274), (273, 271, 279, 281), (285, 283, 289, 291), (282, 287, 293, 288), (256, 6, 287, 282), (2, 3, 283, 285), (257, 2, 285, 284), (3, 256, 282, 283), (293, 292, 298, 299), (292, 290, 296, 298), (283, 282, 288, 289), (286, 284, 290, 292), (287, 286, 292, 293), (284, 285, 291, 290), (297, 295, 301, 303), (294, 299, 305, 334, 336, 331, 333, 328, 323, 325, 326, 300), (290, 291, 297, 296), (288, 293, 299, 294), (291, 289, 295, 297), (289, 288, 294, 295), (300, 302, 321, 319), (305, 304, 337, 334), (295, 294, 300, 319, 320, 315, 317, 312, 307, 309, 310, 301), (298, 296, 302, 327, 324, 322, 332, 329, 330, 335, 337, 304), (299, 298, 304, 305), (296, 297, 303, 311, 308, 306, 316, 314, 313, 318, 321, 302), (315, 313, 314, 317), (306, 307, 312, 316), (307, 306, 308, 309), (335, 336, 334, 337), (333, 329, 332, 328), (326, 327, 302, 300), (318, 320, 319, 321), (323, 322, 324, 325), (322, 323, 328, 332), (320, 318, 313, 315), (317, 314, 316, 312), (310, 311, 303, 301), (331, 330, 329, 333), (309, 308, 311, 310), (325, 324, 327, 326), (336, 335, 330, 331), (346, 340, 341, 347), (347, 341, 4, 5), (338, 343, 342, 339), (339, 342, 265, 263), (347, 349, 348, 346), (346, 348, 256, 3), (349, 345, 344, 348), (348, 344, 6, 256), (340, 338, 339, 341), (341, 339, 263, 259, 4), (341, 340, 351, 353), (338, 343, 355, 350), (367, 361, 403, 404), (354, 352, 358, 360), (340, 338, 350, 351), (342, 339, 352, 354), (343, 342, 354, 355), (339, 341, 353, 352), (353, 351, 407, 406), (356, 361, 367, 396, 398, 393, 395, 390, 385, 387, 388, 362), (352, 353, 359, 358), (350, 355, 361, 356), (351, 350, 356, 357), (362, 364, 383, 381), (367, 366, 399, 396), (357, 356, 362, 381, 382, 377, 379, 374, 369, 371, 372, 363), (360, 358, 364, 389, 386, 384, 394, 391, 392, 397, 399, 366), (361, 355, 401, 403), (358, 359, 365, 373, 370, 368, 378, 376, 375, 380, 383, 364), (377, 375, 376, 379), (368, 369, 374, 378), (369, 368, 370, 371), (397, 398, 396, 399), (395, 391, 394, 390), (388, 389, 364, 362), (380, 382, 381, 383), (385, 384, 386, 387), (384, 385, 390, 394), (382, 380, 375, 377), (379, 376, 378, 374), (372, 373, 365, 363), (393, 392, 391, 395), (371, 370, 373, 372), (387, 386, 389, 388), (398, 397, 392, 393), (401, 400, 402, 403), (403, 402, 405, 404), (366, 367, 404, 405), (354, 360, 402, 400), (355, 354, 400, 401), (360, 366, 405, 402), (408, 409, 411, 410), (406, 407, 409, 408), (351, 357, 409, 407), (411, 477, 475, 410), (359, 353, 406, 408), (408, 410, 475, 474, 478, 481, 473, 471), (347, 415, 413, 346), (348, 412, 417, 344), (429, 466, 465, 423), (416, 422, 420, 414), (346, 413, 412, 348), (345, 416, 414, 349), (344, 417, 416, 345), (349, 414, 415, 347), (500, 502, 509, 508, 512, 515, 507, 505), (418, 424, 450, 449, 447, 452, 457, 455, 460, 458, 429, 423), (414, 420, 421, 415), (412, 418, 423, 417), (469, 421, 501, 499), (413, 419, 418, 412), (424, 443, 445, 426), (429, 458, 461, 428), (419, 425, 434, 433, 431, 436, 441, 439, 444, 443, 424, 418), (422, 428, 461, 459, 454, 453, 456, 446, 448, 451, 426, 420), (423, 465, 463, 417), (420, 426, 445, 442, 437, 438, 440, 430, 432, 435, 427, 421), (439, 441, 438, 437), (430, 440, 436, 431), (431, 433, 432, 430), (459, 461, 458, 460), (457, 452, 456, 453), (450, 424, 426, 451), (442, 445, 443, 444), (447, 449, 448, 446), (446, 456, 452, 447), (444, 439, 437, 442), (441, 436, 440, 438), (434, 425, 427, 435), (455, 457, 453, 454), (433, 434, 435, 432), (449, 450, 451, 448), (460, 455, 454, 459), (463, 465, 464, 462), (465, 466, 467, 464), (428, 467, 466, 429), (416, 462, 464, 422), (417, 463, 462, 416), (422, 464, 467, 428), (498, 499, 501, 500), (504, 421, 427, 528, 530, 525, 527, 522, 517, 519, 520, 506), (503, 511, 509, 502), (500, 501, 503, 502), (419, 468, 498, 500), (468, 469, 499, 498), (470, 357, 363, 494, 496, 491, 493, 488, 483, 485, 486, 472), (472, 473, 481, 479), (363, 365, 497, 494), (359, 471, 473, 487, 484, 482, 492, 489, 490, 495, 497, 365), (476, 474, 475, 477), (495, 496, 494, 497), (493, 489, 492, 488), (486, 487, 473, 472), (478, 480, 479, 481), (483, 482, 484, 485), (482, 483, 488, 492), (480, 478, 474, 476), (491, 490, 489, 493), (485, 484, 487, 486), (496, 495, 490, 491), (409, 470, 472, 479, 480, 476, 477, 411), (506, 507, 515, 513), (427, 425, 531, 528), (419, 505, 507, 521, 518, 516, 526, 523, 524, 529, 531, 425), (510, 508, 509, 511), (529, 530, 528, 531), (527, 523, 526, 522), (520, 521, 507, 506), (512, 514, 513, 515), (517, 516, 518, 519), (516, 517, 522, 526), (514, 512, 508, 510), (525, 524, 523, 527), (519, 518, 521, 520), (530, 529, 524, 525), (501, 504, 506, 513, 514, 510, 511, 503), (550, 534, 535, 551), (533, 537, 536, 532), (534, 538, 539, 535), (537, 541, 540, 536), (538, 542, 543, 539), (542, 545, 544, 543), (541, 547, 546, 540), (548, 533, 532, 549), (236, 533, 548, 254), (247, 231, 546, 547), (222, 546, 231), (219, 229, 545), (229, 245, 544, 545), (559, 558, 568, 569), (534, 550, 552, 553), (538, 534, 553, 556), (549, 532, 555, 561), (536, 540, 557, 554), (540, 546, 560, 557), (550, 549, 561, 552), (545, 542, 558, 559), (532, 536, 554, 555), (542, 538, 556, 558), (566, 563, 573, 777, 773, 779), (556, 553, 563, 566), (570, 560, 576, 578), (557, 560, 570, 567), (554, 557, 567, 564), (553, 552, 562, 563), (561, 555, 565, 571), (558, 556, 566, 568), (555, 554, 564, 565), (552, 561, 571, 562), (573, 572, 575, 574, 778, 777), (567, 570, 676, 675, 684, 681, 673, 671, 668, 759, 750, 754, 758, 755, 748, 752), (564, 567, 752, 743, 742, 741, 739, 734, 732, 733, 730, 727, 726, 725, 712, 719, 724, 715, 714, 717, 760, 766, 765, 762, 768, 775, 774, 772), (563, 562, 572, 573), (571, 565, 574, 575), (568, 566, 779, 776, 770, 763, 764, 767, 769, 761, 718, 716, 721, 722, 720, 713, 723, 728, 729, 731, 737, 735, 736, 740, 738, 744, 745, 746), (565, 564, 772, 771, 778, 574), (562, 571, 575, 572), (569, 568, 746, 747, 751, 756, 753, 749, 757, 670, 669, 672, 677, 682, 674, 678), (576, 577, 579, 578), (578, 579, 581, 580), (569, 678, 680, 683, 688, 689, 691, 694, 698, 696, 693, 701, 709, 705, 703, 708, 710, 629, 632, 630, 636, 637, 639, 645, 646, 644, 641, 649, 658, 653, 651, 657, 662, 660, 656, 665, 667, 587, 585, 591, 589, 590, 594, 595, 598, 599, 601, 603, 605, 606, 610, 608, 619, 615, 613, 618, 621, 622, 626, 627, 581, 579), (560, 559, 577, 576), (559, 569, 579, 577), (717, 718, 761, 760), (655, 656, 660, 659), (671, 669, 670, 668), (695, 696, 698, 700), (586, 587, 667, 666), (592, 594, 590, 588), (730, 731, 729, 727), (604, 606, 605, 602), (765, 767, 764, 762), (690, 691, 689, 687), (767, 765, 766, 769), (740, 739, 741, 738), (650, 651, 653, 652), (600, 601, 599, 597), (719, 720, 722, 724), (776, 774, 775, 770), (731, 730, 733, 737), (754, 753, 756, 758), (626, 624, 625, 627), (679, 680, 678, 674, 675, 676), (609, 610, 606, 604), (583, 585, 587, 586), (641, 640, 647, 649), (762, 764, 763, 768), (747, 748, 755, 751), (640, 641, 644, 643), (750, 749, 753, 754), (597, 599, 598, 596), (693, 692, 699, 701), (691, 690, 697, 694), (702, 703, 705, 704), (749, 750, 759, 757), (716, 714, 715, 721), (743, 745, 744, 742), (675, 674, 682, 684), (610, 609, 611, 608), (727, 729, 728, 726), (639, 638, 642, 645), (656, 655, 663, 665), (685, 679, 676, 570, 578, 580, 625, 624, 620, 617, 623, 612, 614, 616, 611, 609, 604, 602, 607, 600, 597, 596, 593, 592, 588, 582, 584, 583, 586, 666, 663, 655, 659, 664, 661, 650, 652, 654, 647, 640, 643, 648, 642, 638, 635, 634, 633, 631, 628, 707, 711, 702, 704, 706, 699, 692, 695, 700, 697, 690, 687, 686), (704, 705, 709, 706), (652, 653, 658, 654), (638, 639, 637, 635), (613, 612, 623, 618), (624, 626, 622, 620), (612, 613, 615, 614), (771, 773, 777, 778), (683, 685, 686, 688), (694, 697, 700, 698), (701, 699, 706, 709), (708, 711, 707, 710), (630, 633, 634, 636), (645, 642, 648, 646), (649, 647, 654, 658), (657, 661, 664, 662), (665, 663, 666, 667), (591, 584, 582, 589), (595, 593, 596, 598), (603, 607, 602, 605), (608, 611, 616, 619), (618, 623, 617, 621), (627, 625, 580, 581), (673, 672, 669, 671), (714, 716, 718, 717), (632, 631, 633, 630), (713, 712, 725, 723), (594, 592, 593, 595), (614, 615, 619, 616), (588, 590, 589, 582), (703, 702, 711, 708), (643, 644, 646, 648), (770, 775, 768, 763), (769, 766, 760, 761), (721, 715, 724, 722), (723, 725, 726, 728), (737, 733, 732, 735), (738, 741, 742, 744), (751, 755, 758, 756), (757, 759, 668, 670), (677, 681, 684, 682), (774, 776, 779, 773, 771, 772), (692, 693, 696, 695), (620, 622, 621, 617), (739, 740, 736, 734), (659, 660, 662, 664), (601, 600, 607, 603), (628, 629, 710, 707), (631, 632, 629, 628), (748, 747, 746, 745, 743, 752), (712, 713, 720, 719), (687, 689, 688, 686), (585, 583, 584, 591), (734, 736, 735, 732), (651, 650, 661, 657), (672, 673, 681, 677), (635, 637, 636, 634), (680, 679, 685, 683), (780, 781, 783, 782), (784, 785, 787, 786), (789, 788, 784, 786), (785, 780, 782, 787), (258, 5, 781, 780), (4, 259, 782, 783), (222, 14, 784, 788), (14, 8, 785, 784), (219, 222, 788, 789), (5, 4, 783, 781), (798, 791, 793, 799), (807, 803, 797, 800), (817, 816, 898, 903), (806, 805, 791, 798), (802, 796, 794, 804), (803, 793, 791, 805), (804, 806, 798, 790), (815, 814, 902, 901), (802, 807, 800, 796), (790, 798, 799, 792), (792, 799, 807, 802), (794, 801, 806, 804), (797, 803, 805, 795), (792, 802, 804, 790), (801, 795, 805, 806), (799, 793, 803, 807), (812, 811, 809, 813), (813, 808, 822, 823), (814, 818, 900, 902), (818, 819, 899, 900), (899, 819, 906, 907), (816, 815, 901, 898), (800, 797, 815, 816), (794, 796, 817, 819), (801, 794, 819, 818), (795, 801, 818, 814), (797, 795, 814, 815), (796, 800, 816, 817), (820, 823, 827, 824), (808, 810, 821, 822), (812, 813, 823, 820), (810, 812, 820, 821), (827, 826, 830, 831), (822, 821, 825, 826), (823, 822, 826, 827), (821, 820, 824, 825), (829, 828, 836, 837), (825, 824, 828, 829), (827, 831, 835, 833), (894, 893, 895, 897, 855, 854, 850, 852), (832, 833, 835, 834), (844, 875, 873, 845), (824, 827, 833, 832), (828, 824, 832, 834), (830, 826, 917, 922), (831, 830, 838, 839), (888, 891, 895, 893), (825, 829, 923, 916), (897, 896, 920, 923, 829, 837, 840, 841, 853, 855), (847, 839, 863, 879), (858, 857, 862, 861), (866, 843, 851, 881), (837, 836, 856, 859), (834, 835, 849, 848, 844, 846), (869, 840, 837, 859), (871, 841, 840, 869), (862, 857, 872, 874, 876, 878), (839, 838, 860, 863), (835, 831, 839, 847, 849), (864, 842, 843, 866), (828, 834, 846, 845, 836), (838, 842, 864, 860), (853, 841, 871, 887), (858, 861, 865, 868), (870, 867, 880, 882, 884, 886), (868, 865, 867, 870), (853, 887, 885, 854), (844, 845, 846), (847, 848, 849), (850, 883, 881, 851), (844, 848, 877, 875), (877, 848, 847, 879), (850, 851, 852), (853, 854, 855), (850, 854, 885, 883), (830, 922, 921, 892, 894, 852, 851, 843, 842, 838), (857, 858, 859, 856), (863, 860, 861, 862), (860, 864, 865, 861), (864, 866, 867, 865), (858, 868, 869, 859), (868, 870, 871, 869), (878, 876, 877, 879), (874, 872, 873, 875), (876, 874, 875, 877), (872, 857, 856, 873), (862, 878, 879, 863), (882, 880, 881, 883), (886, 884, 885, 887), (880, 867, 866, 881), (884, 882, 883, 885), (870, 886, 887, 871), (836, 845, 873, 856), (892, 893, 894), (895, 896, 897), (893, 889, 888), (891, 896, 895), (826, 825, 916, 917), (893, 892, 889), (891, 890, 896), (907, 906, 910, 911), (898, 901, 811, 812), (902, 900, 813, 809), (903, 898, 812, 810), (900, 899, 808, 813), (899, 903, 810, 808), (901, 902, 809, 811), (819, 817, 905, 906), (903, 899, 907, 904), (817, 903, 904, 905), (910, 909, 908, 911), (905, 904, 908, 909), (907, 911, 915, 913), (906, 905, 909, 910), (914, 912, 916, 918), (911, 908, 914, 915), (904, 907, 913, 912), (908, 904, 912, 914), (915, 914, 918, 919), (913, 915, 919, 917), (912, 913, 917, 916), (919, 918, 890, 891, 888, 889), (918, 920, 896, 890), (921, 919, 889, 892), (916, 923, 920, 918), (922, 917, 919, 921), (928, 1033, 929, 924), (1029, 1008, 1109, 1129), (1032, 1031, 931, 930), (957, 978, 1080, 1060), (1030, 1029, 933, 932), (1009, 1030, 1130, 1110), (1028, 1027, 935, 934), (979, 958, 1061, 1081), (1026, 1025, 937, 936), (1031, 1010, 1111, 1131), (1024, 1023, 939, 938), (959, 980, 1082, 1062), (1022, 1021, 941, 940), (1011, 1032, 1132, 1112), (1020, 1019, 943, 942), (981, 960, 1063, 1083), (1018, 1017, 945, 944), (1033, 1012, 1113, 1133), (1016, 1015, 947, 946), (961, 982, 1084, 1064), (1014, 1013, 949, 948), (927, 1012, 1033, 928), (983, 962, 1065, 1085), (1011, 1010, 1031, 1032), (1014, 948, 1053, 1114), (1009, 1008, 1029, 1030), (963, 984, 1086, 1066), (1007, 1006, 1027, 1028), (947, 1015, 1115, 1052), (1005, 1004, 1025, 1026), (985, 964, 1067, 1087), (1003, 1002, 1023, 1024), (1016, 946, 1051, 1116), (1001, 1000, 1021, 1022), (965, 986, 1088, 1068), (999, 998, 1019, 1020), (945, 1017, 1117, 1050), (997, 996, 1017, 1018), (987, 966, 1069, 1089), (995, 994, 1015, 1016), (1018, 944, 1049, 1118), (993, 992, 1013, 1014), (926, 991, 1012, 927), (967, 988, 1090, 1070), (990, 989, 1010, 1011), (943, 1019, 1119, 1048), (988, 987, 1008, 1009), (989, 968, 1071, 1091), (986, 985, 1006, 1007), (1020, 942, 1047, 1120), (984, 983, 1004, 1005), (969, 990, 1092, 1072), (982, 981, 1002, 1003), (941, 1021, 1121, 1046), (980, 979, 1000, 1001), (991, 970, 1073, 1093), (978, 977, 998, 999), (1022, 940, 1045, 1122), (976, 975, 996, 997), (939, 1023, 1123, 1044), (974, 973, 994, 995), (972, 993, 1094, 1074), (972, 971, 992, 993), (925, 970, 991, 926), (1024, 938, 1043, 1124), (969, 968, 989, 990), (994, 973, 1075, 1095), (967, 966, 987, 988), (937, 1025, 1125, 1042), (965, 964, 985, 986), (974, 995, 1096, 1076), (963, 962, 983, 984), (1026, 936, 1041, 1126), (961, 960, 981, 982), (996, 975, 1077, 1097), (959, 958, 979, 980), (935, 1027, 1127, 1040), (957, 956, 977, 978), (976, 997, 1098, 1078), (955, 954, 975, 976), (1028, 934, 1039, 1128), (953, 952, 973, 974), (998, 977, 1079, 1099), (951, 950, 971, 972), (924, 929, 970, 925), (933, 1029, 1129, 1038), (930, 931, 968, 969), (978, 999, 1100, 1080), (932, 933, 966, 967), (1030, 932, 1037, 1130), (934, 935, 964, 965), (1000, 979, 1081, 1101), (936, 937, 962, 963), (931, 1031, 1131, 1036), (938, 939, 960, 961), (980, 1001, 1102, 1082), (940, 941, 958, 959), (1032, 930, 1035, 1132), (942, 943, 956, 957), (1002, 981, 1083, 1103), (944, 945, 954, 955), (948, 951, 1054, 1053), (946, 947, 952, 953), (929, 1033, 1133, 1034), (948, 949, 950, 951), (1133, 1132, 1035, 1034), (1131, 1130, 1037, 1036), (1129, 1128, 1039, 1038), (1127, 1126, 1041, 1040), (1125, 1124, 1043, 1042), (1123, 1122, 1045, 1044), (1121, 1120, 1047, 1046), (1119, 1118, 1049, 1048), (1117, 1116, 1051, 1050), (1115, 1114, 1053, 1052), (1113, 1112, 1132, 1133), (1111, 1110, 1130, 1131), (1109, 1108, 1128, 1129), (1107, 1106, 1126, 1127), (1105, 1104, 1124, 1125), (1103, 1102, 1122, 1123), (1101, 1100, 1120, 1121), (1099, 1098, 1118, 1119), (1097, 1096, 1116, 1117), (1095, 1094, 1114, 1115), (1093, 1092, 1112, 1113), (1091, 1090, 1110, 1111), (1089, 1088, 1108, 1109), (1087, 1086, 1106, 1107), (1085, 1084, 1104, 1105), (1083, 1082, 1102, 1103), (1081, 1080, 1100, 1101), (1079, 1078, 1098, 1099), (1077, 1076, 1096, 1097), (1075, 1074, 1094, 1095), (1073, 1072, 1092, 1093), (1071, 1070, 1090, 1091), (1069, 1068, 1088, 1089), (1067, 1066, 1086, 1087), (1065, 1064, 1084, 1085), (1063, 1062, 1082, 1083), (1061, 1060, 1080, 1081), (1059, 1058, 1078, 1079), (1057, 1056, 1076, 1077), (1055, 1054, 1074, 1075), (1034, 1035, 1072, 1073), (1036, 1037, 1070, 1071), (1038, 1039, 1068, 1069), (1040, 1041, 1066, 1067), (1042, 1043, 1064, 1065), (1044, 1045, 1062, 1063), (1046, 1047, 1060, 1061), (1048, 1049, 1058, 1059), (1050, 1051, 1056, 1057), (1052, 1053, 1054, 1055), (977, 956, 1059, 1079), (1007, 1028, 1128, 1108), (955, 976, 1078, 1058), (1027, 1006, 1107, 1127), (975, 954, 1057, 1077), (1005, 1026, 1126, 1106), (953, 974, 1076, 1056), (1025, 1004, 1105, 1125), (973, 952, 1055, 1075), (1003, 1024, 1124, 1104), (951, 972, 1074, 1054), (1023, 1002, 1103, 1123), (1001, 1022, 1122, 1102), (970, 929, 1034, 1073), (1021, 1000, 1101, 1121), (930, 969, 1072, 1035), (999, 1020, 1120, 1100), (968, 931, 1036, 1071), (1019, 998, 1099, 1119), (932, 967, 1070, 1037), (997, 1018, 1118, 1098), (966, 933, 1038, 1069), (1017, 996, 1097, 1117), (934, 965, 1068, 1039), (995, 1016, 1116, 1096), (964, 935, 1040, 1067), (1015, 994, 1095, 1115), (936, 963, 1066, 1041), (993, 1014, 1114, 1094), (962, 937, 1042, 1065), (938, 961, 1064, 1043), (1012, 991, 1093, 1113), (960, 939, 1044, 1063), (990, 1011, 1112, 1092), (940, 959, 1062, 1045), (1010, 989, 1091, 1111), (958, 941, 1046, 1061), (988, 1009, 1110, 1090), (942, 957, 1060, 1047), (1008, 987, 1089, 1109), (956, 943, 1048, 1059), (986, 1007, 1108, 1088), (944, 955, 1058, 1049), (1006, 985, 1087, 1107), (954, 945, 1050, 1057), (984, 1005, 1106, 1086), (946, 953, 1056, 1051), (1004, 983, 1085, 1105), (952, 947, 1052, 1055), (982, 1003, 1104, 1084), (1137, 924, 1138, 1142), (926, 927, 1136, 1135), (1138, 1139, 1140, 1141, 1142), (1135, 1136, 1144, 1143), (924, 1134, 1139, 1138), (1136, 1137, 1142, 1141), (1134, 1135, 1140, 1139), (1134, 924, 1135), (1137, 1136, 924), (928, 924, 927), (925, 926, 924), (1144, 1146, 1150, 1148), (1140, 1135, 1143, 1145), (1136, 1141, 1146, 1144), (1141, 1140, 1145, 1146), (1149, 1147, 1151, 1161, 1164), (1143, 1144, 1148, 1147), (1145, 1143, 1147, 1149), (1146, 1145, 1149, 1150), (1154, 1153, 1157, 1158), (1150, 1149, 1164, 1162), (1148, 1150, 1162, 1163, 1152), (1147, 1148, 1152, 1151), (1155, 1156, 1266, 1265), (1152, 1163, 1160, 1156), (1151, 1152, 1156, 1155), (1153, 1161, 1159, 1157), (1164, 1161, 1153), (1159, 1161, 1151, 1155), (1189, 1191, 1200, 1172), (1162, 1164, 1153, 1154), (1160, 1163, 1154, 1158), (1163, 1162, 1154), (1187, 1189, 1172, 1175), (1190, 1188, 1168, 1176), (1188, 1197, 1196, 1168), (1186, 1183, 1167, 1177), (1182, 1180, 1169, 1178), (1178, 1169, 1165, 1166), (1183, 1194, 1195, 1167), (1180, 1199, 1173, 1169), (1169, 1173, 1165), (1184, 1198, 1192, 1171), (1179, 1193, 1170), (1170, 1178, 1166), (1185, 1184, 1171, 1174), (1181, 1179, 1170, 1173), (1173, 1170, 1166, 1165), (1174, 1171, 1179, 1181), (1171, 1192, 1193, 1179), (1193, 1199, 1180, 1182), (1199, 1193, 1192, 1195), (1175, 1172, 1184, 1185), (1172, 1200, 1198, 1184), (1167, 1195, 1192, 1177), (1198, 1194, 1183, 1186), (1157, 1159, 1187, 1197, 1188), (1158, 1157, 1188, 1190), (1159, 1160, 1189, 1187), (1160, 1158, 1190, 1191, 1189), (1196, 1197, 1187, 1175), (1192, 1198, 1186, 1177), (1198, 1200, 1196, 1194), (1195, 1194, 1185, 1174), (1200, 1191, 1190, 1176), (1176, 1168, 1196, 1200), (1170, 1193, 1182, 1178), (1199, 1195, 1174, 1181), (1173, 1199, 1181), (1194, 1196, 1175, 1185), (1247, 1239, 1236, 1244), (1241, 1246, 1252, 1253), (1243, 1228, 1230, 1255), (1225, 1235, 1236, 1239, 1240, 1226), (1242, 1211, 1216, 1234), (1237, 1209, 1210, 1245), (1255, 1230, 1232, 1264), (1249, 1256, 1263, 1258), (1247, 1244, 1256, 1249), (1211, 1242, 1254, 1213), (1221, 1205, 1207, 1223), (1213, 1254, 1261, 1215), (1229, 1250, 1257, 1231), (1251, 1212, 1214, 1260), (1228, 1204, 1206, 1230), (1219, 1203, 1205, 1221), (1230, 1206, 1208, 1232), (1220, 1204, 1201, 1217), (1218, 1202, 1203, 1219), (1217, 1201, 1202, 1218), (1238, 1246, 1241, 1233), (1226, 1240, 1248, 1227), (1228, 1243, 1235, 1225), (1227, 1248, 1250, 1229), (1253, 1252, 1259, 1262), (1220, 1211, 1213, 1222), (1222, 1213, 1215, 1224), (1206, 1222, 1224, 1208), (1204, 1220, 1222, 1206), (1216, 1217, 1218, 1209), (1209, 1218, 1219, 1210), (1211, 1220, 1217, 1216), (1210, 1219, 1221, 1212), (1212, 1221, 1223, 1214), (1245, 1210, 1212, 1251), (1205, 1229, 1231, 1207), (1203, 1227, 1229, 1205), (1204, 1228, 1225, 1201), (1202, 1226, 1227, 1203), (1201, 1225, 1226, 1202), (1246, 1238, 1237, 1245), (1239, 1247, 1248, 1240), (1233, 1241, 1242, 1234), (1244, 1236, 1235, 1243), (1243, 1255, 1256, 1244), (1250, 1248, 1247, 1249), (1252, 1246, 1245, 1251), (1241, 1253, 1254, 1242), (1253, 1262, 1261, 1254), (1263, 1256, 1255, 1264), (1251, 1260, 1259, 1252), (1257, 1250, 1249, 1258), (1233, 1234, 1216, 1209, 1237, 1238), (1266, 1268, 1272, 1270), (1156, 1160, 1268, 1266), (1160, 1159, 1267, 1268), (1159, 1155, 1265, 1267), (1269, 1270, 1272, 1271), (1265, 1266, 1270, 1269), (1268, 1267, 1271, 1272), (1267, 1265, 1269, 1271), (1280, 1281, 1282, 1277), (1279, 1274, 1280, 1284), (1276, 1273, 1277, 1282), (1277, 1283, 1284, 1280), (1273, 1278, 1283, 1277), (1275, 1276, 1282, 1281), (1274, 1275, 1281, 1280), (1278, 1279, 1284, 1283), (1293, 1286, 1288, 1294), (1302, 1308, 1316, 1314), (1295, 1292, 1290, 1296), (1305, 1304, 1286, 1293), (1297, 1291, 1289, 1299), (1306, 1288, 1286, 1304), (1307, 1305, 1293, 1285), (1291, 1295, 1296, 1289), (1297, 1302, 1295, 1291), (1285, 1293, 1294, 1287), (1303, 1308, 1302, 1297), (1289, 1296, 1301, 1299), (1292, 1298, 1300, 1290), (1303, 1297, 1299, 1307), (1296, 1290, 1300, 1301), (1298, 1292, 1310, 1309), (1295, 1302, 1314, 1313), (1287, 1303, 1307, 1285), (1287, 1294, 1308, 1303), (1299, 1301, 1305, 1307), (1298, 1306, 1304, 1300), (1301, 1300, 1304, 1305), (1314, 1309, 1310, 1313), (1316, 1315, 1309, 1314), (1312, 1311, 1315, 1316), (1292, 1295, 1313, 1310), (1306, 1298, 1309, 1315), (1308, 1294, 1312, 1316), (1288, 1306, 1315, 1311), (1294, 1288, 1311, 1312)])
me_cube.materials.append(mat_material)
me_cube.use_remesh_preserve_volume = False
me_cube.use_remesh_preserve_attributes = False
me_cube.use_mirror_vertex_groups = False
me_cube.update()

# ---- objects
ob_cube_002 = bpy.data.objects.new('Cube.002', me_cube_006)
ob_cylinder = bpy.data.objects.new('Cylinder', me_cylinder)
ob_cube = bpy.data.objects.new('Cube', me_cube)
ob_lamp = bpy.data.objects.new('Lamp', light_lamp)
ob_camera = bpy.data.objects.new('Camera', cam_camera)

# ---- transforms, parenting, visibility, modifiers, constraints
ob_cube_002.location = (-0.6827, -1.983e-06, -1.101)
ob_cube_002.scale = (0.2335, 0.134, 0.2335)
ob_cube_002.lineart.crease_threshold = 0.0
ob_cylinder.location = (-2.293, -0.001014, -0.5542)
ob_cylinder.scale = (0.2075, 0.2075, 0.2075)
ob_cylinder.lineart.crease_threshold = 0.0
ob_cube.location = (-0.1583, -0.001014, 0.2304)
ob_cube.scale = (0.2257, 0.2257, 0.2257)
ob_cube.lock_rotations_4d = False
ob_cube.empty_display_type = 'ARROWS'
ob_cube.lineart.crease_threshold = 0.0
ob_lamp.location = (4.076, 1.005, 5.904)
ob_lamp.rotation_euler = (0.6503, 0.05522, 1.866)
ob_lamp.lock_rotations_4d = False
ob_lamp.empty_display_type = 'ARROWS'
ob_lamp.color = (0.0, 0.0, 0.0, 0.0)
ob_lamp.lineart.crease_threshold = 0.0
ob_camera.location = (7.481, -6.508, 5.344)
ob_camera.rotation_euler = (1.109, 0.0, 0.8149)
ob_camera.lock_rotations_4d = False
ob_camera.empty_display_type = 'ARROWS'
ob_camera.color = (0.0, 0.0, 0.0, 0.0)
ob_camera.display_type = 'WIRE'
ob_camera.lineart.crease_threshold = 0.0

# ---- collection membership
col_collection_1.objects.link(ob_cube_002)
col_collection_1.objects.link(ob_cylinder)
col_collection_1.objects.link(ob_cube)
col_collection_1.objects.link(ob_lamp)
col_collection_1.objects.link(ob_camera)

# ---- scene / render settings (as saved in the file)
scene.camera = ob_camera
scene.frame_start = 1; scene.frame_end = 250; scene.frame_set(1)
scene.render.engine = 'CYCLES'
scene.render.resolution_percentage = 50
scene.render.dither_intensity = 0.0
scene.cycles.use_denoising = False
scene.cycles.samples = 128
scene.cycles.sampling_pattern = 'TABULATED_SOBOL'
scene.cycles.use_adaptive_sampling = False
scene.cycles.use_light_tree = False
scene.cycles.blur_glossy = 0.0
scene.cycles.sample_clamp_indirect = 0.0
scene.view_settings.view_transform = 'Standard'
bpy.context.view_layer.update()
